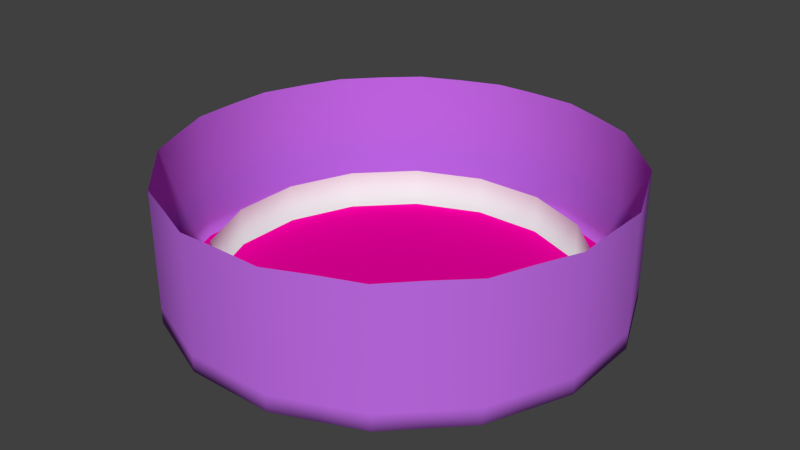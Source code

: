 # Source: BossRoom.blend  (saved by Blender 2.72.0; exported with 4.5.12 LTS)
import bpy
from mathutils import Matrix  # noqa: F401  (used for matrix-valued properties, if any)

bpy.ops.wm.read_factory_settings(use_empty=True)
scene = bpy.context.scene
scene.name = 'Scene'

# ---- collections
col_collection_1 = bpy.data.collections.new('Collection 1'); scene.collection.children.link(col_collection_1)

# ---- materials (node trees are filled in below, after node groups)
mat_wadjetbosswall = bpy.data.materials.new('WadjetBossWall')
mat_wadjetbosswall.alpha_threshold = 0.0
mat_wadjetbosswall.use_transparent_shadow = False
mat_wadjetbosswall.diffuse_color = (0.5362, 0.1512, 0.8, 1.0)
mat_wadjetbosswall.roughness = 0.5
mat_wadjetbossfloor = bpy.data.materials.new('WadjetBossFloor')
mat_wadjetbossfloor.alpha_threshold = 0.0
mat_wadjetbossfloor.use_transparent_shadow = False
mat_wadjetbossfloor.diffuse_color = (0.8, 0.0, 0.3185, 1.0)
mat_wadjetbossfloor.roughness = 0.5
mat_wadjetbosswall2 = bpy.data.materials.new('WadjetBossWall2')
mat_wadjetbosswall2.alpha_threshold = 0.0
mat_wadjetbosswall2.use_transparent_shadow = False
mat_wadjetbosswall2.roughness = 0.5

# ---- material node trees

# ---- world
world_world = bpy.data.worlds.new('World'); scene.world = world_world
world_world.color = (0.05088, 0.05088, 0.05088)
world_world.use_sun_shadow = False
world_world.sun_shadow_jitter_overblur = 0.0
world_world.cycles.sampling_method = 'MANUAL'
world_world.cycles.sample_map_resolution = 256

# ---- meshes
me_circle = bpy.data.meshes.new('Circle')
me_circle.from_pydata([(0.7184, 0.1455, 0.0), (-0.4094, 0.608, 0.0), (-0.7194, 0.1405, 0.0), (-0.6109, 0.4051, 0.0), (-0.608, -0.4094, 0.0), (-0.7184, -0.1455, 0.0), (-0.1405, -0.7194, 0.0), (-0.4051, -0.6109, 0.0), (0.4094, -0.608, 0.0), (0.1455, -0.7184, 0.0), (0.4051, 0.6109, 0.0), (0.608, 0.4094, 0.0), (0.7194, -0.1405, 0.0), (0.6109, -0.4051, 0.0), (-0.1455, 0.7184, 0.0), (0.1405, 0.7194, 0.0), (0.7634, -0.5062, 0.0), (0.1755, 0.899, 0.0), (0.8977, 0.1819, 0.0), (0.899, -0.1755, 0.0), (-0.5116, 0.7598, 0.0), (-0.1819, 0.8977, 0.0), (-0.899, 0.1755, 0.0), (-0.7634, 0.5062, 0.0), (-0.7598, -0.5116, 0.0), (-0.8977, -0.1819, 0.0), (-0.1755, -0.899, 0.0), (-0.5062, -0.7634, 0.0), (0.5116, -0.7598, 0.0), (0.1819, -0.8977, 0.0), (0.5062, 0.7634, 0.0), (0.7598, 0.5116, 0.0), (0.8379, 0.5641, 0.0), (0.5582, 0.8419, 0.0), (0.1936, 0.9914, 0.0), (-0.2006, 0.99, 0.0), (-0.5641, 0.8379, 0.0), (-0.8419, 0.5582, 0.0), (-0.9914, 0.1936, 0.0), (-0.99, -0.2006, 0.0), (-0.8379, -0.5641, 0.0), (-0.5582, -0.8419, 0.0), (-0.1936, -0.9914, 0.0), (0.2006, -0.99, 0.0), (0.5641, -0.8379, 0.0), (0.8419, -0.5582, 0.0), (0.9914, -0.1936, 0.0), (0.99, 0.2006, 0.0), (0.6817, 0.459, 0.0), (0.4542, 0.6849, 0.0), (0.1575, 0.8066, 0.0), (-0.1632, 0.8055, 0.0), (-0.459, 0.6817, 0.0), (-0.6849, 0.4542, 0.0), (-0.8066, 0.1575, 0.0), (-0.8055, -0.1632, 0.0), (-0.6817, -0.459, 0.0), (-0.4542, -0.6849, 0.0), (-0.1575, -0.8066, 0.0), (0.1632, -0.8055, 0.0), (0.459, -0.6817, 0.0), (0.6849, -0.4542, 0.0), (0.8066, -0.1575, 0.0), (0.8055, 0.1632, 0.0), (0.5344, 0.3598, 0.0), (0.356, 0.5369, 0.0), (0.1235, 0.6323, 0.0), (-0.1279, 0.6314, 0.0), (-0.3598, 0.5344, 0.0), (-0.5369, 0.356, 0.0), (-0.6323, 0.1235, 0.0), (-0.6314, -0.1279, 0.0), (-0.5344, -0.3598, 0.0), (-0.356, -0.5369, 0.0), (-0.1235, -0.6323, 0.0), (0.1279, -0.6314, 0.0), (0.3598, -0.5344, 0.0), (0.5369, -0.356, 0.0), (0.6323, -0.1235, 0.0), (0.6314, 0.1279, 0.0), (0.3958, 0.2665, 0.0), (0.2637, 0.3977, 0.0), (0.09145, 0.4684, 0.0), (-0.09475, 0.4677, 0.0), (-0.2665, 0.3958, 0.0), (-0.3977, 0.2637, 0.0), (-0.4684, 0.09145, 0.0), (-0.4677, -0.09475, 0.0), (-0.3958, -0.2665, 0.0), (-0.2637, -0.3977, 0.0), (-0.09145, -0.4684, 0.0), (0.09475, -0.4677, 0.0), (0.2665, -0.3958, 0.0), (0.3977, -0.2637, 0.0), (0.4684, -0.09145, 0.0), (0.4677, 0.09475, 0.0), (0.2225, 0.1498, 0.0), (0.1482, 0.2235, 0.0), (0.0514, 0.2632, 0.0), (-0.05325, 0.2629, 0.0), (-0.1498, 0.2225, 0.0), (-0.2235, 0.1482, 0.0), (-0.2632, 0.0514, 0.0), (-0.2629, -0.05325, 0.0), (-0.2225, -0.1498, 0.0), (-0.1482, -0.2235, 0.0), (-0.0514, -0.2632, 0.0), (0.05325, -0.2629, 0.0), (0.1498, -0.2225, 0.0), (0.2235, -0.1482, 0.0), (0.2632, -0.0514, 0.0), (0.2629, 0.05325, 0.0), (0.07405, 0.04986, 0.0), (0.04934, 0.0744, 0.0), (0.01711, 0.08762, 0.0), (-0.01773, 0.0875, 0.0), (-0.04986, 0.07405, 0.0), (-0.0744, 0.04934, 0.0), (-0.08762, 0.01711, 0.0), (-0.0875, -0.01773, 0.0), (-0.07405, -0.04986, 0.0), (-0.04934, -0.0744, 0.0), (-0.01711, -0.08762, 0.0), (0.01773, -0.0875, 0.0), (0.04986, -0.07405, 0.0), (0.0744, -0.04934, 0.0), (0.08762, -0.01711, 0.0), (0.0875, 0.01773, 0.0), (-0.1113, 0.5495, 0.0), (-0.3132, 0.4651, 0.0), (0.5503, -0.1074, 0.0), (0.5495, 0.1113, 0.0), (0.3099, 0.4673, 0.0), (0.1074, 0.5503, 0.0), (0.3132, -0.4651, 0.0), (0.4673, -0.3099, 0.0), (-0.1074, -0.5503, 0.0), (0.1113, -0.5495, 0.0), (-0.4651, -0.3132, 0.0), (-0.3099, -0.4673, 0.0), (-0.5503, 0.1074, 0.0), (-0.5495, -0.1113, 0.0), (-0.4673, 0.3099, 0.0), (0.4651, 0.3132, 0.0), (-0.2082, 0.3092, 0.0), (-0.3106, 0.206, 0.0), (0.3653, 0.074, 0.0), (0.3092, 0.2082, 0.0), (0.07142, 0.3658, 0.0), (-0.074, 0.3653, 0.0), (0.3106, -0.206, 0.0), (0.3658, -0.07142, 0.0), (0.206, 0.3106, 0.0), (0.074, -0.3653, 0.0), (0.2082, -0.3092, 0.0), (-0.206, -0.3106, 0.0), (-0.07142, -0.3658, 0.0), (-0.3653, -0.074, 0.0), (-0.3092, -0.2082, 0.0), (-0.3658, 0.07142, 0.0), (-0.149, 0.09878, 0.0), (-0.1754, 0.03425, 0.0), (-0.03549, 0.1752, 0.0), (-0.09983, 0.1483, 0.0), (0.1754, -0.03425, 0.0), (0.1752, 0.03549, 0.0), (0.09878, 0.149, 0.0), (0.03425, 0.1754, 0.0), (0.09983, -0.1483, 0.0), (0.149, -0.09878, 0.0), (-0.03425, -0.1754, 0.0), (0.03549, -0.1752, 0.0), (-0.1483, -0.09983, 0.0), (-0.09878, -0.149, 0.0), (-0.1752, -0.03549, 0.0), (0.1483, 0.09983, 0.0), (0.8379, 0.5641, 0.5979), (0.5582, 0.8419, 0.5979), (0.1936, 0.9914, 0.5979), (-0.2006, 0.99, 0.5979), (-0.5641, 0.8379, 0.5979), (-0.8419, 0.5582, 0.5979), (-0.9914, 0.1936, 0.5979), (-0.99, -0.2006, 0.5979), (-0.8379, -0.5641, 0.5979), (-0.5582, -0.8419, 0.5979), (-0.1936, -0.9914, 0.5979), (0.2006, -0.99, 0.5979), (0.5641, -0.8379, 0.5979), (0.8419, -0.5582, 0.5979), (0.9914, -0.1936, 0.5979), (0.99, 0.2006, 0.5979), (-0.633, -0.6375, 0.0), (-0.6981, -0.703, 0.0), (-0.5679, -0.572, 0.0), (-0.4452, -0.4483, 0.0), (-0.3298, -0.3321, 0.0), (-0.1853, -0.1867, 0.0), (-0.0617, -0.06213, 0.0), (-0.5066, -0.5102, 0.0), (-0.3875, -0.3902, 0.0), (-0.2576, -0.2594, 0.0), (-0.1235, -0.1244, 0.0), (-0.6981, -0.703, 0.6005), (-0.8288, -0.3467, 0.0), (-0.9139, -0.3824, 0.0), (-0.7436, -0.3111, 0.0), (-0.5829, -0.2438, 0.0), (-0.4318, -0.1806, 0.0), (-0.2427, -0.1015, 0.0), (-0.08078, -0.03379, 0.0), (-0.6632, -0.2775, 0.0), (-0.5073, -0.2122, 0.0), (-0.3372, -0.1411, 0.0), (-0.1617, -0.06766, 0.0), (-0.9139, -0.3824, 0.6005), (-0.8984, -0.003167, 0.0), (-0.9907, -0.003493, 0.0), (-0.806, -0.002842, 0.0), (-0.6318, -0.002228, 0.0), (-0.468, -0.00165, 0.0), (-0.263, -0.0009275, 0.0), (-0.08756, -0.0003087, 0.0), (-0.7189, -0.002535, 0.0), (-0.5499, -0.001939, 0.0), (-0.3655, -0.001289, 0.0), (-0.1753, -0.0006181, 0.0), (-0.9907, -0.003493, 0.6005), (-0.8312, 0.3409, 0.0), (-0.9166, 0.3759, 0.0), (-0.7458, 0.3058, 0.0), (-0.5846, 0.2397, 0.0), (-0.433, 0.1776, 0.0), (-0.2434, 0.09981, 0.0), (-0.08101, 0.03322, 0.0), (-0.6652, 0.2728, 0.0), (-0.5088, 0.2087, 0.0), (-0.3382, 0.1387, 0.0), (-0.1622, 0.06652, 0.0), (-0.9166, 0.3759, 0.6005), (-0.6375, 0.633, 0.0), (-0.703, 0.6981, 0.0), (-0.572, 0.5679, 0.0), (-0.4483, 0.4452, 0.0), (-0.3321, 0.3298, 0.0), (-0.1867, 0.1853, 0.0), (-0.06213, 0.0617, 0.0), (-0.5102, 0.5066, 0.0), (-0.3902, 0.3875, 0.0), (-0.2594, 0.2576, 0.0), (-0.1244, 0.1235, 0.0), (-0.703, 0.6981, 0.6005), (-0.3467, 0.8288, 0.0), (-0.3824, 0.9139, 0.0), (-0.3111, 0.7436, 0.0), (-0.2438, 0.5829, 0.0), (-0.1806, 0.4318, 0.0), (-0.1015, 0.2427, 0.0), (-0.03379, 0.08078, 0.0), (-0.2775, 0.6632, 0.0), (-0.2122, 0.5073, 0.0), (-0.1411, 0.3372, 0.0), (-0.06766, 0.1617, 0.0), (-0.3824, 0.9139, 0.6005), (-0.003167, 0.8984, 0.0), (-0.003493, 0.9907, 0.0), (-0.002842, 0.806, 0.0), (-0.002228, 0.6318, 0.0), (-0.00165, 0.468, 0.0), (-0.0009275, 0.263, 0.0), (-0.0003088, 0.08756, 0.0), (-0.002535, 0.7189, 0.0), (-0.001939, 0.5499, 0.0), (-0.001289, 0.3655, 0.0), (-0.0006182, 0.1753, 0.0), (-0.003493, 0.9907, 0.6005), (0.3409, 0.8312, 0.0), (0.3759, 0.9166, 0.0), (0.3058, 0.7458, 0.0), (0.2397, 0.5846, 0.0), (0.1776, 0.433, 0.0), (0.09981, 0.2434, 0.0), (0.03322, 0.08101, 0.0), (0.2728, 0.6652, 0.0), (0.2087, 0.5088, 0.0), (0.1387, 0.3382, 0.0), (0.06651, 0.1622, 0.0), (0.3759, 0.9166, 0.6005), (0.633, 0.6375, 0.0), (0.6981, 0.703, 0.0), (0.5679, 0.572, 0.0), (0.4452, 0.4483, 0.0), (0.3298, 0.3321, 0.0), (0.1853, 0.1867, 0.0), (0.0617, 0.06213, 0.0), (0.5066, 0.5102, 0.0), (0.3875, 0.3902, 0.0), (0.2576, 0.2594, 0.0), (0.1235, 0.1244, 0.0), (0.6981, 0.703, 0.6005), (0.8288, 0.3467, 0.0), (0.9139, 0.3824, 0.0), (0.7436, 0.3111, 0.0), (0.5829, 0.2438, 0.0), (0.4318, 0.1806, 0.0), (0.2427, 0.1015, 0.0), (0.08078, 0.03379, 0.0), (0.6632, 0.2775, 0.0), (0.5073, 0.2122, 0.0), (0.3372, 0.1411, 0.0), (0.1617, 0.06766, 0.0), (0.9139, 0.3824, 0.6005), (0.8984, 0.003168, 0.0), (0.9907, 0.003493, 0.0), (0.806, 0.002842, 0.0), (0.6318, 0.002228, 0.0), (0.468, 0.00165, 0.0), (0.263, 0.0009276, 0.0), (0.08756, 0.0003087, 0.0), (0.7189, 0.002535, 0.0), (0.5499, 0.001939, 0.0), (0.3655, 0.001289, 0.0), (0.1753, 0.0006182, 0.0), (0.9907, 0.003493, 0.6005), (0.8312, -0.3409, 0.0), (0.9166, -0.3759, 0.0), (0.7458, -0.3058, 0.0), (0.5846, -0.2397, 0.0), (0.433, -0.1776, 0.0), (0.2434, -0.09981, 0.0), (0.08101, -0.03322, 0.0), (0.6652, -0.2728, 0.0), (0.5088, -0.2087, 0.0), (0.3382, -0.1387, 0.0), (0.1622, -0.06652, 0.0), (0.9166, -0.3759, 0.6005), (0.6375, -0.633, 0.0), (0.703, -0.6981, 0.0), (0.572, -0.5679, 0.0), (0.4483, -0.4452, 0.0), (0.3321, -0.3298, 0.0), (0.1867, -0.1853, 0.0), (0.06213, -0.0617, 0.0), (0.5102, -0.5066, 0.0), (0.3902, -0.3875, 0.0), (0.2594, -0.2576, 0.0), (0.1244, -0.1235, 0.0), (0.703, -0.6981, 0.6005), (0.3467, -0.8288, 0.0), (0.3824, -0.9139, 0.0), (0.3111, -0.7436, 0.0), (0.2438, -0.5829, 0.0), (0.1806, -0.4318, 0.0), (0.1015, -0.2427, 0.0), (0.03379, -0.08078, 0.0), (0.2775, -0.6632, 0.0), (0.2122, -0.5073, 0.0), (0.1411, -0.3372, 0.0), (0.06766, -0.1617, 0.0), (0.3824, -0.9139, 0.6005), (0.003167, -0.8984, 0.0), (0.003493, -0.9907, 0.0), (0.002842, -0.806, 0.0), (0.002228, -0.6318, 0.0), (0.00165, -0.468, 0.0), (0.0009273, -0.263, 0.0), (0.0003086, -0.08756, 0.0), (0.002535, -0.7189, 0.0), (0.001939, -0.5499, 0.0), (0.001289, -0.3655, 0.0), (0.000618, -0.1753, 0.0), (0.003493, -0.9907, 0.6005), (-0.3444, -0.8297, 0.0), (-0.3798, -0.915, 0.0), (-0.309, -0.7445, 0.0), (-0.2422, -0.5836, 0.0), (-0.1794, -0.4323, 0.0), (-0.1008, -0.243, 0.0), (-0.03357, -0.08087, 0.0), (-0.2756, -0.664, 0.0), (-0.2108, -0.5079, 0.0), (-0.1401, -0.3376, 0.0), (-0.06721, -0.1619, 0.0), (-0.3798, -0.915, 0.6005), (0.6817, 0.459, 0.1796), (0.4542, 0.6849, 0.1796), (0.1575, 0.8066, 0.1796), (-0.1632, 0.8055, 0.1796), (-0.459, 0.6817, 0.1796), (-0.6849, 0.4542, 0.1796), (-0.8066, 0.1575, 0.1796), (-0.8055, -0.1632, 0.1796), (-0.6817, -0.459, 0.1796), (-0.4542, -0.6849, 0.1796), (-0.1575, -0.8066, 0.1796), (0.1632, -0.8055, 0.1796), (0.459, -0.6817, 0.1796), (0.6849, -0.4542, 0.1796), (0.8066, -0.1575, 0.1796), (0.8055, 0.1632, 0.1796), (-0.5679, -0.572, 0.1796), (-0.7436, -0.3111, 0.1796), (-0.806, -0.002842, 0.1796), (-0.7458, 0.3058, 0.1796), (-0.572, 0.5679, 0.1796), (-0.3111, 0.7436, 0.1796), (-0.002842, 0.806, 0.1796), (0.3058, 0.7458, 0.1796), (0.5679, 0.572, 0.1796), (0.7436, 0.3111, 0.1796), (0.806, 0.002842, 0.1796), (0.7458, -0.3058, 0.1796), (0.572, -0.5679, 0.1796), (0.3111, -0.7436, 0.1796), (0.002842, -0.806, 0.1796), (-0.309, -0.7445, 0.1796), (-0.8419, 0.5582, 0.2989), (-0.5641, 0.8379, 0.2989), (0.8379, 0.5641, 0.2989), (0.99, 0.2006, 0.2989), (-0.2006, 0.99, 0.2989), (0.1936, 0.9914, 0.2989), (0.9914, -0.1936, 0.2989), (0.8419, -0.5582, 0.2989), (0.5582, 0.8419, 0.2989), (0.5641, -0.8379, 0.2989), (0.2006, -0.99, 0.2989), (-0.1936, -0.9914, 0.2989), (-0.5582, -0.8419, 0.2989), (-0.8379, -0.5641, 0.2989), (-0.99, -0.2006, 0.2989), (-0.9914, 0.1936, 0.2989), (-0.6981, -0.703, 0.3002), (-0.9139, -0.3824, 0.3002), (-0.9907, -0.003493, 0.3002), (-0.9166, 0.3759, 0.3002), (-0.703, 0.6981, 0.3002), (-0.3824, 0.9139, 0.3002), (-0.003493, 0.9907, 0.3002), (0.3759, 0.9166, 0.3002), (0.6981, 0.703, 0.3002), (0.9139, 0.3824, 0.3002), (0.9907, 0.003493, 0.3002), (0.9166, -0.3759, 0.3002), (0.703, -0.6981, 0.3002), (0.3824, -0.9139, 0.3002), (0.003493, -0.9907, 0.3002), (-0.3798, -0.915, 0.3002), (-0.8419, 0.5582, 0.1495), (0.8379, 0.5641, 0.1495), (-0.2006, 0.99, 0.1495), (0.9914, -0.1936, 0.1495), (0.5582, 0.8419, 0.1495), (0.5641, -0.8379, 0.1495), (-0.1936, -0.9914, 0.1495), (-0.8379, -0.5641, 0.1495), (-0.9914, 0.1936, 0.1495), (-0.5641, 0.8379, 0.1495), (0.99, 0.2006, 0.1495), (0.1936, 0.9914, 0.1495), (0.8419, -0.5582, 0.1495), (0.2006, -0.99, 0.1495), (-0.5582, -0.8419, 0.1495), (-0.99, -0.2006, 0.1495), (-0.6981, -0.703, 0.1501), (-0.9139, -0.3824, 0.1501), (-0.9907, -0.003493, 0.1501), (-0.9166, 0.3759, 0.1501), (-0.703, 0.6981, 0.1501), (-0.3824, 0.9139, 0.1501), (-0.003493, 0.9907, 0.1501), (0.3759, 0.9166, 0.1501), (0.6981, 0.703, 0.1501), (0.9139, 0.3824, 0.1501), (0.9907, 0.003493, 0.1501), (0.9166, -0.3759, 0.1501), (0.703, -0.6981, 0.1501), (0.3824, -0.9139, 0.1501), (0.003493, -0.9907, 0.1501), (-0.3798, -0.915, 0.1501), (-0.5641, 0.8379, 0.4484), (0.99, 0.2006, 0.4484), (0.1936, 0.9914, 0.4484), (0.8419, -0.5582, 0.4484), (0.2006, -0.99, 0.4484), (-0.5582, -0.8419, 0.4484), (-0.99, -0.2006, 0.4484), (-0.6981, -0.703, 0.4504), (-0.9139, -0.3824, 0.4504), (-0.9907, -0.003493, 0.4504), (-0.9166, 0.3759, 0.4504), (-0.703, 0.6981, 0.4504), (-0.3824, 0.9139, 0.4504), (-0.003493, 0.9907, 0.4504), (0.3759, 0.9166, 0.4504), (0.6981, 0.703, 0.4504), (0.9139, 0.3824, 0.4504), (0.9907, 0.003493, 0.4504), (0.9166, -0.3759, 0.4504), (0.703, -0.6981, 0.4504), (0.3824, -0.9139, 0.4504), (0.003493, -0.9907, 0.4504), (-0.3798, -0.915, 0.4504), (-0.8419, 0.5582, 0.4484), (0.8379, 0.5641, 0.4484), (-0.2006, 0.99, 0.4484), (0.9914, -0.1936, 0.4484), (0.5582, 0.8419, 0.4484), (0.5641, -0.8379, 0.4484), (-0.1936, -0.9914, 0.4484), (-0.8379, -0.5641, 0.4484), (-0.9914, 0.1936, 0.4484), (-0.8419, 0.5582, 0.07474), (0.8379, 0.5641, 0.07474), (-0.2006, 0.99, 0.07474), (0.9914, -0.1936, 0.07474), (0.5582, 0.8419, 0.07474), (0.5641, -0.8379, 0.07474), (-0.1936, -0.9914, 0.07474), (-0.8379, -0.5641, 0.07474), (-0.9914, 0.1936, 0.07474), (-0.5641, 0.8379, 0.07474), (0.99, 0.2006, 0.07474), (0.1936, 0.9914, 0.07474), (0.8419, -0.5582, 0.07474), (0.2006, -0.99, 0.07474), (-0.5582, -0.8419, 0.07474), (-0.99, -0.2006, 0.07474), (-0.6981, -0.703, 0.07506), (-0.9139, -0.3824, 0.07506), (-0.9907, -0.003493, 0.07506), (-0.9166, 0.3759, 0.07506), (-0.703, 0.6981, 0.07506), (-0.3824, 0.9139, 0.07506), (-0.003493, 0.9907, 0.07506), (0.3759, 0.9166, 0.07506), (0.6981, 0.703, 0.07506), (0.9139, 0.3824, 0.07506), (0.9907, 0.003493, 0.07506), (0.9166, -0.3759, 0.07506), (0.703, -0.6981, 0.07506), (0.3824, -0.9139, 0.07506), (0.003493, -0.9907, 0.07506), (-0.3798, -0.915, 0.07506), (-0.5641, 0.8379, 0.2242), (0.99, 0.2006, 0.2242), (0.1936, 0.9914, 0.2242), (0.8419, -0.5582, 0.2242), (0.2006, -0.99, 0.2242), (-0.5582, -0.8419, 0.2242), (-0.99, -0.2006, 0.2242), (-0.6981, -0.703, 0.2252), (-0.9139, -0.3824, 0.2252), (-0.9907, -0.003493, 0.2252), (-0.9166, 0.3759, 0.2252), (-0.703, 0.6981, 0.2252), (-0.3824, 0.9139, 0.2252), (-0.003493, 0.9907, 0.2252), (0.3759, 0.9166, 0.2252), (0.6981, 0.703, 0.2252), (0.9139, 0.3824, 0.2252), (0.9907, 0.003493, 0.2252), (0.9166, -0.3759, 0.2252), (0.703, -0.6981, 0.2252), (0.3824, -0.9139, 0.2252), (0.003493, -0.9907, 0.2252), (-0.3798, -0.915, 0.2252), (-0.8419, 0.5582, 0.2242), (0.8379, 0.5641, 0.2242), (-0.2006, 0.99, 0.2242), (0.9914, -0.1936, 0.2242), (0.5582, 0.8419, 0.2242), (0.5641, -0.8379, 0.2242), (-0.1936, -0.9914, 0.2242), (-0.8379, -0.5641, 0.2242), (-0.9914, 0.1936, 0.2242), (-0.8419, 0.5582, 0.3737), (0.8379, 0.5641, 0.3737), (-0.2006, 0.99, 0.3737), (0.9914, -0.1936, 0.3737), (0.5582, 0.8419, 0.3737), (0.5641, -0.8379, 0.3737), (-0.1936, -0.9914, 0.3737), (-0.8379, -0.5641, 0.3737), (-0.9914, 0.1936, 0.3737), (-0.5641, 0.8379, 0.3737), (0.99, 0.2006, 0.3737), (0.1936, 0.9914, 0.3737), (0.8419, -0.5582, 0.3737), (0.2006, -0.99, 0.3737), (-0.5582, -0.8419, 0.3737), (-0.99, -0.2006, 0.3737), (-0.6981, -0.703, 0.3753), (-0.9139, -0.3824, 0.3753), (-0.9907, -0.003493, 0.3753), (-0.9166, 0.3759, 0.3753), (-0.703, 0.6981, 0.3753), (-0.3824, 0.9139, 0.3753), (-0.003493, 0.9907, 0.3753), (0.3759, 0.9166, 0.3753), (0.6981, 0.703, 0.3753), (0.9139, 0.3824, 0.3753), (0.9907, 0.003493, 0.3753), (0.9166, -0.3759, 0.3753), (0.703, -0.6981, 0.3753), (0.3824, -0.9139, 0.3753), (0.003493, -0.9907, 0.3753), (-0.3798, -0.915, 0.3753), (-0.5641, 0.8379, 0.5232), (0.99, 0.2006, 0.5232), (0.1936, 0.9914, 0.5232), (0.8419, -0.5582, 0.5232), (0.2006, -0.99, 0.5232), (-0.5582, -0.8419, 0.5232), (-0.99, -0.2006, 0.5232), (-0.6981, -0.703, 0.5254), (-0.9139, -0.3824, 0.5254), (-0.9907, -0.003493, 0.5254), (-0.9166, 0.3759, 0.5254), (-0.703, 0.6981, 0.5254), (-0.3824, 0.9139, 0.5254), (-0.003493, 0.9907, 0.5254), (0.3759, 0.9166, 0.5254), (0.6981, 0.703, 0.5254), (0.9139, 0.3824, 0.5254), (0.9907, 0.003493, 0.5254), (0.9166, -0.3759, 0.5254), (0.703, -0.6981, 0.5254), (0.3824, -0.9139, 0.5254), (0.003493, -0.9907, 0.5254), (-0.3798, -0.915, 0.5254), (-0.8419, 0.5582, 0.5232), (0.8379, 0.5641, 0.5232), (-0.2006, 0.99, 0.5232), (0.9914, -0.1936, 0.5232), (0.5582, 0.8419, 0.5232), (0.5641, -0.8379, 0.5232), (-0.1936, -0.9914, 0.5232), (-0.8379, -0.5641, 0.5232), (-0.9914, 0.1936, 0.5232)], [], [(325, 46, 19, 324), (205, 40, 24, 204), (253, 36, 20, 252), (277, 34, 17, 276), (361, 43, 29, 360), (217, 39, 25, 216), (289, 33, 30, 288), (301, 32, 31, 300), (373, 42, 26, 372), (229, 38, 22, 228), (313, 47, 18, 312), (337, 45, 16, 336), (193, 41, 27, 192), (265, 35, 21, 264), (241, 37, 23, 240), (349, 44, 28, 348), (288, 30, 49, 290), (348, 28, 60, 350), (372, 26, 58, 374), (204, 24, 56, 206), (228, 22, 54, 230), (252, 20, 52, 254), (312, 18, 63, 314), (276, 17, 50, 278), (336, 16, 61, 338), (360, 29, 59, 362), (192, 27, 57, 194), (216, 25, 55, 218), (240, 23, 53, 242), (300, 31, 48, 302), (264, 21, 51, 266), (324, 19, 62, 326), (271, 14, 67, 267), (331, 12, 78, 327), (295, 10, 65, 291), (355, 8, 76, 351), (379, 6, 74, 375), (211, 4, 72, 207), (235, 2, 70, 231), (259, 1, 68, 255), (319, 0, 79, 315), (283, 15, 66, 279), (343, 13, 77, 339), (367, 9, 75, 363), (199, 7, 73, 195), (223, 5, 71, 219), (247, 3, 69, 243), (307, 11, 64, 303), (260, 129, 84, 256), (320, 131, 95, 316), (284, 133, 82, 280), (344, 135, 93, 340), (368, 137, 91, 364), (200, 139, 89, 196), (224, 141, 87, 220), (248, 142, 85, 244), (308, 143, 80, 304), (272, 128, 83, 268), (332, 130, 94, 328), (296, 132, 81, 292), (356, 134, 92, 352), (380, 136, 90, 376), (212, 138, 88, 208), (236, 140, 86, 232), (249, 145, 101, 245), (309, 147, 96, 305), (273, 149, 99, 269), (333, 151, 110, 329), (297, 152, 97, 293), (357, 154, 108, 353), (381, 156, 106, 377), (213, 158, 104, 209), (237, 159, 102, 233), (261, 144, 100, 257), (321, 146, 111, 317), (285, 148, 98, 281), (345, 150, 109, 341), (369, 153, 107, 365), (201, 155, 105, 197), (225, 157, 103, 221), (238, 161, 118, 234), (262, 163, 116, 258), (322, 165, 127, 318), (286, 167, 114, 282), (346, 169, 125, 342), (370, 171, 123, 366), (202, 173, 121, 198), (226, 174, 119, 222), (250, 160, 117, 246), (310, 175, 112, 306), (274, 162, 115, 270), (334, 164, 126, 330), (298, 166, 113, 294), (358, 168, 124, 354), (382, 170, 122, 378), (214, 172, 120, 210), (113, 282, 114, 270, 115, 258, 116, 246, 117, 234, 118, 222, 119, 210, 120, 198, 121, 378, 122, 366, 123, 354, 124, 342, 125, 330, 126, 318, 127, 306, 112, 294), (266, 51, 14, 271), (326, 62, 12, 331), (290, 49, 10, 295), (350, 60, 8, 355), (374, 58, 6, 379), (206, 56, 4, 211), (230, 54, 2, 235), (254, 52, 1, 259), (314, 63, 0, 319), (278, 50, 15, 283), (338, 61, 13, 343), (362, 59, 9, 367), (194, 57, 7, 199), (218, 55, 5, 223), (242, 53, 3, 247), (302, 48, 11, 307), (255, 68, 129, 260), (315, 79, 131, 320), (279, 66, 133, 284), (339, 77, 135, 344), (363, 75, 137, 368), (195, 73, 139, 200), (219, 71, 141, 224), (243, 69, 142, 248), (303, 64, 143, 308), (267, 67, 128, 272), (327, 78, 130, 332), (291, 65, 132, 296), (351, 76, 134, 356), (375, 74, 136, 380), (207, 72, 138, 212), (231, 70, 140, 236), (244, 85, 145, 249), (304, 80, 147, 309), (268, 83, 149, 273), (328, 94, 151, 333), (292, 81, 152, 297), (352, 92, 154, 357), (376, 90, 156, 381), (208, 88, 158, 213), (232, 86, 159, 237), (256, 84, 144, 261), (316, 95, 146, 321), (280, 82, 148, 285), (340, 93, 150, 345), (364, 91, 153, 369), (196, 89, 155, 201), (220, 87, 157, 225), (233, 102, 161, 238), (257, 100, 163, 262), (317, 111, 165, 322), (281, 98, 167, 286), (341, 109, 169, 346), (365, 107, 171, 370), (197, 105, 173, 202), (221, 103, 174, 226), (245, 101, 160, 250), (305, 96, 175, 310), (269, 99, 162, 274), (329, 110, 164, 334), (293, 97, 166, 298), (353, 108, 168, 358), (377, 106, 170, 382), (209, 104, 172, 214), (619, 608, 180, 251), (624, 609, 191, 311), (621, 610, 178, 275), (626, 611, 189, 335), (623, 632, 176, 299), (628, 612, 187, 359), (630, 613, 185, 383), (616, 614, 183, 215), (618, 631, 181, 239), (620, 633, 179, 263), (625, 634, 190, 323), (622, 635, 177, 287), (627, 636, 188, 347), (629, 637, 186, 371), (615, 638, 184, 203), (617, 639, 182, 227), (40, 193, 192, 24), (24, 192, 194, 56), (4, 199, 195, 72), (138, 200, 196, 88), (158, 201, 197, 104), (172, 202, 198, 120), (56, 194, 199, 4), (72, 195, 200, 138), (88, 196, 201, 158), (104, 197, 202, 172), (613, 615, 203, 185), (39, 205, 204, 25), (25, 204, 206, 55), (5, 211, 207, 71), (141, 212, 208, 87), (157, 213, 209, 103), (174, 214, 210, 119), (55, 206, 211, 5), (71, 207, 212, 141), (87, 208, 213, 157), (103, 209, 214, 174), (638, 616, 215, 184), (38, 217, 216, 22), (22, 216, 218, 54), (2, 223, 219, 70), (140, 224, 220, 86), (159, 225, 221, 102), (161, 226, 222, 118), (54, 218, 223, 2), (70, 219, 224, 140), (86, 220, 225, 159), (102, 221, 226, 161), (614, 617, 227, 183), (37, 229, 228, 23), (23, 228, 230, 53), (3, 235, 231, 69), (142, 236, 232, 85), (145, 237, 233, 101), (160, 238, 234, 117), (53, 230, 235, 3), (69, 231, 236, 142), (85, 232, 237, 145), (101, 233, 238, 160), (639, 618, 239, 182), (36, 241, 240, 20), (20, 240, 242, 52), (1, 247, 243, 68), (129, 248, 244, 84), (144, 249, 245, 100), (163, 250, 246, 116), (52, 242, 247, 1), (68, 243, 248, 129), (84, 244, 249, 144), (100, 245, 250, 163), (631, 619, 251, 181), (35, 253, 252, 21), (21, 252, 254, 51), (14, 259, 255, 67), (128, 260, 256, 83), (149, 261, 257, 99), (162, 262, 258, 115), (51, 254, 259, 14), (67, 255, 260, 128), (83, 256, 261, 149), (99, 257, 262, 162), (608, 620, 263, 180), (34, 265, 264, 17), (17, 264, 266, 50), (15, 271, 267, 66), (133, 272, 268, 82), (148, 273, 269, 98), (167, 274, 270, 114), (50, 266, 271, 15), (66, 267, 272, 133), (82, 268, 273, 148), (98, 269, 274, 167), (633, 621, 275, 179), (33, 277, 276, 30), (30, 276, 278, 49), (10, 283, 279, 65), (132, 284, 280, 81), (152, 285, 281, 97), (166, 286, 282, 113), (49, 278, 283, 10), (65, 279, 284, 132), (81, 280, 285, 152), (97, 281, 286, 166), (610, 622, 287, 178), (32, 289, 288, 31), (31, 288, 290, 48), (11, 295, 291, 64), (143, 296, 292, 80), (147, 297, 293, 96), (175, 298, 294, 112), (48, 290, 295, 11), (64, 291, 296, 143), (80, 292, 297, 147), (96, 293, 298, 175), (635, 623, 299, 177), (47, 301, 300, 18), (18, 300, 302, 63), (0, 307, 303, 79), (131, 308, 304, 95), (146, 309, 305, 111), (165, 310, 306, 127), (63, 302, 307, 0), (79, 303, 308, 131), (95, 304, 309, 146), (111, 305, 310, 165), (632, 624, 311, 176), (46, 313, 312, 19), (19, 312, 314, 62), (12, 319, 315, 78), (130, 320, 316, 94), (151, 321, 317, 110), (164, 322, 318, 126), (62, 314, 319, 12), (78, 315, 320, 130), (94, 316, 321, 151), (110, 317, 322, 164), (609, 625, 323, 191), (45, 325, 324, 16), (16, 324, 326, 61), (13, 331, 327, 77), (135, 332, 328, 93), (150, 333, 329, 109), (169, 334, 330, 125), (61, 326, 331, 13), (77, 327, 332, 135), (93, 328, 333, 150), (109, 329, 334, 169), (634, 626, 335, 190), (44, 337, 336, 28), (28, 336, 338, 60), (8, 343, 339, 76), (134, 344, 340, 92), (154, 345, 341, 108), (168, 346, 342, 124), (60, 338, 343, 8), (76, 339, 344, 134), (92, 340, 345, 154), (108, 341, 346, 168), (611, 627, 347, 189), (43, 349, 348, 29), (29, 348, 350, 59), (9, 355, 351, 75), (137, 356, 352, 91), (153, 357, 353, 107), (171, 358, 354, 123), (59, 350, 355, 9), (75, 351, 356, 137), (91, 352, 357, 153), (107, 353, 358, 171), (636, 628, 359, 188), (42, 361, 360, 26), (26, 360, 362, 58), (6, 367, 363, 74), (136, 368, 364, 90), (156, 369, 365, 106), (170, 370, 366, 122), (58, 362, 367, 6), (74, 363, 368, 136), (90, 364, 369, 156), (106, 365, 370, 170), (612, 629, 371, 187), (41, 373, 372, 27), (27, 372, 374, 57), (7, 379, 375, 73), (139, 380, 376, 89), (155, 381, 377, 105), (173, 382, 378, 121), (57, 374, 379, 7), (73, 375, 380, 139), (89, 376, 381, 155), (105, 377, 382, 173), (637, 630, 383, 186), (49, 290, 408, 385), (218, 54, 390, 402), (51, 266, 406, 387), (242, 52, 388, 404), (302, 63, 399, 409), (58, 374, 415, 394), (53, 242, 404, 389), (266, 50, 386, 406), (326, 61, 397, 411), (60, 350, 413, 396), (55, 218, 402, 391), (290, 48, 384, 408), (350, 59, 395, 413), (62, 326, 411, 398), (57, 194, 400, 393), (374, 57, 393, 415), (48, 302, 409, 384), (206, 55, 391, 401), (50, 278, 407, 386), (230, 53, 389, 403), (52, 254, 405, 388), (254, 51, 387, 405), (314, 62, 398, 410), (59, 362, 414, 395), (54, 230, 403, 390), (278, 49, 385, 407), (338, 60, 396, 412), (61, 338, 412, 397), (56, 206, 401, 392), (362, 58, 394, 414), (63, 314, 410, 399), (194, 56, 392, 400), (555, 544, 417, 436), (560, 545, 419, 441), (557, 546, 421, 438), (562, 547, 423, 443), (559, 568, 418, 440), (564, 548, 426, 445), (566, 549, 428, 447), (552, 550, 430, 433), (554, 567, 416, 435), (556, 569, 420, 437), (561, 570, 422, 442), (558, 571, 424, 439), (563, 572, 425, 444), (565, 573, 427, 446), (551, 574, 429, 432), (553, 575, 431, 434), (549, 551, 432, 428), (574, 552, 433, 429), (550, 553, 434, 430), (575, 554, 435, 431), (567, 555, 436, 416), (544, 556, 437, 417), (569, 557, 438, 420), (546, 558, 439, 421), (571, 559, 440, 424), (568, 560, 441, 418), (545, 561, 442, 419), (570, 562, 443, 422), (547, 563, 444, 423), (572, 564, 445, 425), (548, 565, 446, 426), (573, 566, 447, 427), (532, 521, 457, 468), (537, 522, 458, 473), (534, 523, 459, 470), (539, 524, 460, 475), (536, 513, 449, 472), (541, 525, 461, 477), (543, 526, 462, 479), (529, 527, 463, 465), (531, 512, 448, 467), (533, 514, 450, 469), (538, 515, 451, 474), (535, 516, 452, 471), (540, 517, 453, 476), (542, 518, 454, 478), (528, 519, 455, 464), (530, 520, 456, 466), (526, 528, 464, 462), (519, 529, 465, 455), (527, 530, 466, 463), (520, 531, 467, 456), (512, 532, 468, 448), (521, 533, 469, 457), (514, 534, 470, 450), (523, 535, 471, 459), (516, 536, 472, 452), (513, 537, 473, 449), (522, 538, 474, 458), (515, 539, 475, 451), (524, 540, 476, 460), (517, 541, 477, 453), (525, 542, 478, 461), (518, 543, 479, 454), (596, 585, 480, 491), (601, 586, 481, 496), (598, 587, 482, 493), (603, 588, 483, 498), (600, 577, 504, 495), (605, 589, 484, 500), (607, 590, 485, 502), (593, 591, 486, 488), (595, 576, 503, 490), (597, 578, 505, 492), (602, 579, 506, 497), (599, 580, 507, 494), (604, 581, 508, 499), (606, 582, 509, 501), (592, 583, 510, 487), (594, 584, 511, 489), (590, 592, 487, 485), (583, 593, 488, 510), (591, 594, 489, 486), (584, 595, 490, 511), (576, 596, 491, 503), (585, 597, 492, 480), (578, 598, 493, 505), (587, 599, 494, 482), (580, 600, 495, 507), (577, 601, 496, 504), (586, 602, 497, 481), (579, 603, 498, 506), (588, 604, 499, 483), (581, 605, 500, 508), (589, 606, 501, 484), (582, 607, 502, 509), (241, 36, 521, 532), (301, 47, 522, 537), (265, 34, 523, 534), (325, 45, 524, 539), (289, 32, 513, 536), (349, 43, 525, 541), (373, 41, 526, 543), (205, 39, 527, 529), (229, 37, 512, 531), (253, 35, 514, 533), (313, 46, 515, 538), (277, 33, 516, 535), (337, 44, 517, 540), (361, 42, 518, 542), (193, 40, 519, 528), (217, 38, 520, 530), (41, 193, 528, 526), (40, 205, 529, 519), (39, 217, 530, 527), (38, 229, 531, 520), (37, 241, 532, 512), (36, 253, 533, 521), (35, 265, 534, 514), (34, 277, 535, 523), (33, 289, 536, 516), (32, 301, 537, 513), (47, 313, 538, 522), (46, 325, 539, 515), (45, 337, 540, 524), (44, 349, 541, 517), (43, 361, 542, 525), (42, 373, 543, 518), (468, 457, 544, 555), (473, 458, 545, 560), (470, 459, 546, 557), (475, 460, 547, 562), (472, 449, 568, 559), (477, 461, 548, 564), (479, 462, 549, 566), (465, 463, 550, 552), (467, 448, 567, 554), (469, 450, 569, 556), (474, 451, 570, 561), (471, 452, 571, 558), (476, 453, 572, 563), (478, 454, 573, 565), (464, 455, 574, 551), (466, 456, 575, 553), (462, 464, 551, 549), (455, 465, 552, 574), (463, 466, 553, 550), (456, 467, 554, 575), (448, 468, 555, 567), (457, 469, 556, 544), (450, 470, 557, 569), (459, 471, 558, 546), (452, 472, 559, 571), (449, 473, 560, 568), (458, 474, 561, 545), (451, 475, 562, 570), (460, 476, 563, 547), (453, 477, 564, 572), (461, 478, 565, 548), (454, 479, 566, 573), (436, 417, 585, 596), (441, 419, 586, 601), (438, 421, 587, 598), (443, 423, 588, 603), (440, 418, 577, 600), (445, 426, 589, 605), (447, 428, 590, 607), (433, 430, 591, 593), (435, 416, 576, 595), (437, 420, 578, 597), (442, 422, 579, 602), (439, 424, 580, 599), (444, 425, 581, 604), (446, 427, 582, 606), (432, 429, 583, 592), (434, 431, 584, 594), (428, 432, 592, 590), (429, 433, 593, 583), (430, 434, 594, 591), (431, 435, 595, 584), (416, 436, 596, 576), (417, 437, 597, 585), (420, 438, 598, 578), (421, 439, 599, 587), (424, 440, 600, 580), (418, 441, 601, 577), (419, 442, 602, 586), (422, 443, 603, 579), (423, 444, 604, 588), (425, 445, 605, 581), (426, 446, 606, 589), (427, 447, 607, 582), (491, 480, 608, 619), (496, 481, 609, 624), (493, 482, 610, 621), (498, 483, 611, 626), (495, 504, 632, 623), (500, 484, 612, 628), (502, 485, 613, 630), (488, 486, 614, 616), (490, 503, 631, 618), (492, 505, 633, 620), (497, 506, 634, 625), (494, 507, 635, 622), (499, 508, 636, 627), (501, 509, 637, 629), (487, 510, 638, 615), (489, 511, 639, 617), (485, 487, 615, 613), (510, 488, 616, 638), (486, 489, 617, 614), (511, 490, 618, 639), (503, 491, 619, 631), (480, 492, 620, 608), (505, 493, 621, 633), (482, 494, 622, 610), (507, 495, 623, 635), (504, 496, 624, 632), (481, 497, 625, 609), (506, 498, 626, 634), (483, 499, 627, 611), (508, 500, 628, 636), (484, 501, 629, 612), (509, 502, 630, 637)])
me_circle.polygons.foreach_set('use_smooth', [True] * 609)
me_circle.polygons.foreach_set('material_index', [1, 1, 1, 1, 1, 1, 1, 1, 1, 1, 1, 1, 1, 1, 1, 1, 1, 1, 1, 1, 1, 1, 1, 1, 1, 1, 1, 1, 1, 1, 1, 1, 1, 1, 1, 1, 1, 1, 1, 1, 1, 1, 1, 1, 1, 1, 1, 1, 1, 1, 1, 1, 1, 1, 1, 1, 1, 1, 1, 1, 1, 1, 1, 1, 1, 1, 1, 1, 1, 1, 1, 1, 1, 1, 1, 1, 1, 1, 1, 1, 1, 1, 1, 1, 1, 1, 1, 1, 1, 1, 1, 1, 1, 1, 1, 1, 1, 1, 1, 1, 1, 1, 1, 1, 1, 1, 1, 1, 1, 1, 1, 1, 1, 1, 1, 1, 1, 1, 1, 1, 1, 1, 1, 1, 1, 1, 1, 1, 1, 1, 1, 1, 1, 1, 1, 1, 1, 1, 1, 1, 1, 1, 1, 1, 1, 1, 1, 1, 1, 1, 1, 1, 1, 1, 1, 1, 1, 1, 1, 1, 1, 0, 0, 0, 0, 0, 0, 0, 0, 0, 0, 0, 0, 0, 0, 0, 0, 1, 1, 1, 1, 1, 1, 1, 1, 1, 1, 0, 1, 1, 1, 1, 1, 1, 1, 1, 1, 1, 0, 1, 1, 1, 1, 1, 1, 1, 1, 1, 1, 0, 1, 1, 1, 1, 1, 1, 1, 1, 1, 1, 0, 1, 1, 1, 1, 1, 1, 1, 1, 1, 1, 0, 1, 1, 1, 1, 1, 1, 1, 1, 1, 1, 0, 1, 1, 1, 1, 1, 1, 1, 1, 1, 1, 0, 1, 1, 1, 1, 1, 1, 1, 1, 1, 1, 0, 1, 1, 1, 1, 1, 1, 1, 1, 1, 1, 0, 1, 1, 1, 1, 1, 1, 1, 1, 1, 1, 0, 1, 1, 1, 1, 1, 1, 1, 1, 1, 1, 0, 1, 1, 1, 1, 1, 1, 1, 1, 1, 1, 0, 1, 1, 1, 1, 1, 1, 1, 1, 1, 1, 0, 1, 1, 1, 1, 1, 1, 1, 1, 1, 1, 0, 1, 1, 1, 1, 1, 1, 1, 1, 1, 1, 0, 1, 1, 1, 1, 1, 1, 1, 1, 1, 1, 0, 2, 2, 2, 2, 2, 2, 2, 2, 2, 2, 2, 2, 2, 2, 2, 2, 2, 2, 2, 2, 2, 2, 2, 2, 2, 2, 2, 2, 2, 2, 2, 2, 0, 0, 0, 0, 0, 0, 0, 0, 0, 0, 0, 0, 0, 0, 0, 0, 0, 0, 0, 0, 0, 0, 0, 0, 0, 0, 0, 0, 0, 0, 0, 0, 0, 0, 0, 0, 0, 0, 0, 0, 0, 0, 0, 0, 0, 0, 0, 0, 0, 0, 0, 0, 0, 0, 0, 0, 0, 0, 0, 0, 0, 0, 0, 0, 0, 0, 0, 0, 0, 0, 0, 0, 0, 0, 0, 0, 0, 0, 0, 0, 0, 0, 0, 0, 0, 0, 0, 0, 0, 0, 0, 0, 0, 0, 0, 0, 0, 0, 0, 0, 0, 0, 0, 0, 0, 0, 0, 0, 0, 0, 0, 0, 0, 0, 0, 0, 0, 0, 0, 0, 0, 0, 0, 0, 0, 0, 0, 0, 0, 0, 0, 0, 0, 0, 0, 0, 0, 0, 0, 0, 0, 0, 0, 0, 0, 0, 0, 0, 0, 0, 0, 0, 0, 0, 0, 0, 0, 0, 0, 0, 0, 0, 0, 0, 0, 0, 0, 0, 0, 0, 0, 0, 0, 0, 0, 0, 0, 0, 0, 0, 0, 0, 0, 0, 0, 0, 0, 0, 0, 0, 0, 0, 0, 0, 0, 0, 0, 0, 0, 0, 0, 0, 0, 0, 0, 0, 0, 0, 0, 0, 0, 0, 0, 0, 0, 0, 0, 0, 0, 0, 0, 0, 0, 0])
_uv = me_circle.uv_layers.new(name='UVMap')
_uv.uv.foreach_set('vector', [0.3871, 0.8758, 0.3717, 0.9127, 0.3558, 0.9021, 0.3697, 0.8686, 0.1244, 0.6129, 0.1614, 0.5976, 0.1651, 0.6163, 0.1316, 0.6302, 0.01546, 0.8756, 0.0001729, 0.8386, 0.01892, 0.8349, 0.03278, 0.8684, 0.1242, 0.9845, 0.0873, 0.9691, 0.09792, 0.9533, 0.1314, 0.9671, 0.3436, 0.6566, 0.3718, 0.6849, 0.356, 0.6955, 0.3303, 0.6698, 0.05916, 0.6564, 0.08746, 0.6282, 0.09807, 0.644, 0.07241, 0.6697, 0.2012, 0.9998, 0.1612, 0.9998, 0.1649, 0.981, 0.2012, 0.9811, 0.2782, 0.9845, 0.2412, 0.9998, 0.2375, 0.9811, 0.271, 0.9672, 0.2776, 0.6126, 0.3153, 0.6283, 0.3047, 0.6442, 0.2705, 0.63, 0.01554, 0.7216, 0.03086, 0.6847, 0.04675, 0.6953, 0.03285, 0.7288, 0.3434, 0.941, 0.3151, 0.9692, 0.3045, 0.9534, 0.3302, 0.9277, 0.4024, 0.7988, 0.4024, 0.8388, 0.3836, 0.8351, 0.3837, 0.7988, 0.2014, 0.5976, 0.2414, 0.5976, 0.2377, 0.6164, 0.2014, 0.6163, 0.05903, 0.9408, 0.03075, 0.9125, 0.04665, 0.9019, 0.07229, 0.9276, 0.0001923, 0.7986, 0.0002119, 0.7586, 0.01895, 0.7623, 0.01894, 0.7986, 0.3871, 0.7218, 0.4024, 0.7588, 0.3837, 0.7625, 0.3698, 0.729, 0.2012, 0.9811, 0.1649, 0.981, 0.1687, 0.9623, 0.2012, 0.9623, 0.3698, 0.729, 0.3837, 0.7625, 0.3649, 0.7662, 0.3525, 0.7362, 0.2705, 0.63, 0.3047, 0.6442, 0.2941, 0.66, 0.2633, 0.6473, 0.1316, 0.6302, 0.1651, 0.6163, 0.1688, 0.6351, 0.1388, 0.6475, 0.03285, 0.7288, 0.04675, 0.6953, 0.06263, 0.7059, 0.05016, 0.736, 0.03278, 0.8684, 0.01892, 0.8349, 0.03766, 0.8312, 0.0501, 0.8612, 0.3302, 0.9277, 0.3045, 0.9534, 0.2939, 0.9375, 0.3169, 0.9145, 0.1314, 0.9671, 0.09792, 0.9533, 0.1085, 0.9374, 0.1386, 0.9498, 0.3837, 0.7988, 0.3836, 0.8351, 0.3649, 0.8313, 0.3649, 0.7988, 0.3303, 0.6698, 0.356, 0.6955, 0.3401, 0.7061, 0.3171, 0.6831, 0.2014, 0.6163, 0.2377, 0.6164, 0.2339, 0.6351, 0.2014, 0.6351, 0.07241, 0.6697, 0.09807, 0.644, 0.1087, 0.6599, 0.08566, 0.6829, 0.01894, 0.7986, 0.01895, 0.7623, 0.03769, 0.7661, 0.03768, 0.7986, 0.271, 0.9672, 0.2375, 0.9811, 0.2338, 0.9623, 0.2638, 0.9499, 0.07229, 0.9276, 0.04665, 0.9019, 0.06254, 0.8913, 0.08555, 0.9143, 0.3697, 0.8686, 0.3558, 0.9021, 0.34, 0.8915, 0.3524, 0.8614, 0.6675, 0.267, 0.647, 0.2465, 0.662, 0.2364, 0.68, 0.2545, 0.9055, 0.2196, 0.8944, 0.2465, 0.8794, 0.2364, 0.8892, 0.2129, 0.7707, 0.3097, 0.7417, 0.3097, 0.7452, 0.2921, 0.7707, 0.2921, 0.9055, 0.1079, 0.9166, 0.1348, 0.899, 0.1383, 0.8892, 0.1147, 0.826, 0.02873, 0.8534, 0.04007, 0.8434, 0.05506, 0.8193, 0.04509, 0.7149, 0.02896, 0.7417, 0.01785, 0.7452, 0.03554, 0.7216, 0.0453, 0.6359, 0.1079, 0.647, 0.08113, 0.662, 0.09114, 0.6522, 0.1147, 0.6359, 0.2196, 0.6248, 0.1928, 0.6424, 0.1893, 0.6522, 0.2129, 0.8739, 0.267, 0.8534, 0.2875, 0.8434, 0.2725, 0.8614, 0.2545, 0.7149, 0.2986, 0.688, 0.2875, 0.698, 0.2725, 0.7216, 0.2823, 0.9166, 0.1638, 0.9166, 0.1928, 0.899, 0.1893, 0.899, 0.1638, 0.8739, 0.0606, 0.8944, 0.08113, 0.8794, 0.09114, 0.8614, 0.0731, 0.7707, 0.01785, 0.7997, 0.01785, 0.7962, 0.03554, 0.7707, 0.03554, 0.6675, 0.0606, 0.688, 0.04007, 0.698, 0.05506, 0.68, 0.0731, 0.6248, 0.1638, 0.6248, 0.1348, 0.6424, 0.1383, 0.6424, 0.1638, 0.8265, 0.2986, 0.7997, 0.3097, 0.7962, 0.2921, 0.8198, 0.2823, 0.6676, 0.2065, 0.6591, 0.186, 0.6757, 0.1827, 0.6829, 0.2002, 0.8496, 0.2427, 0.8339, 0.2584, 0.8245, 0.2443, 0.8379, 0.231, 0.728, 0.2669, 0.7075, 0.2584, 0.7169, 0.2443, 0.7343, 0.2516, 0.8823, 0.1638, 0.8823, 0.186, 0.8657, 0.1827, 0.8657, 0.1638, 0.8496, 0.08486, 0.8653, 0.1006, 0.8512, 0.11, 0.8379, 0.09661, 0.7707, 0.05216, 0.7929, 0.05216, 0.7896, 0.06878, 0.7707, 0.06878, 0.6918, 0.08486, 0.7075, 0.06916, 0.7169, 0.08325, 0.7035, 0.09661, 0.6591, 0.1638, 0.6591, 0.1416, 0.6757, 0.1449, 0.6757, 0.1638, 0.8134, 0.2669, 0.7929, 0.2754, 0.7896, 0.2588, 0.8071, 0.2516, 0.6918, 0.2427, 0.6761, 0.227, 0.6902, 0.2176, 0.7035, 0.231, 0.8738, 0.2065, 0.8653, 0.227, 0.8512, 0.2176, 0.8585, 0.2002, 0.7707, 0.2754, 0.7485, 0.2754, 0.7518, 0.2588, 0.7707, 0.2588, 0.8738, 0.1211, 0.8823, 0.1416, 0.8657, 0.1449, 0.8585, 0.1274, 0.813, 0.06048, 0.8339, 0.06916, 0.8245, 0.08325, 0.8067, 0.07586, 0.728, 0.06066, 0.7485, 0.05216, 0.7518, 0.06878, 0.7343, 0.07602, 0.6676, 0.1211, 0.6761, 0.1006, 0.6902, 0.11, 0.6829, 0.1274, 0.6965, 0.1638, 0.6965, 0.149, 0.7173, 0.1532, 0.7173, 0.1638, 0.7991, 0.2323, 0.7855, 0.238, 0.7813, 0.2172, 0.7911, 0.2131, 0.7182, 0.2163, 0.7078, 0.2058, 0.7254, 0.194, 0.7329, 0.2016, 0.8393, 0.1922, 0.8336, 0.2058, 0.816, 0.194, 0.82, 0.1842, 0.7707, 0.238, 0.7559, 0.238, 0.7601, 0.2172, 0.7707, 0.2172, 0.8393, 0.1354, 0.8449, 0.149, 0.8241, 0.1532, 0.82, 0.1434, 0.7988, 0.09512, 0.8127, 0.1009, 0.8009, 0.1185, 0.7909, 0.1144, 0.7423, 0.09524, 0.7559, 0.08959, 0.7601, 0.1104, 0.7503, 0.1145, 0.7021, 0.1354, 0.7078, 0.1218, 0.7254, 0.1335, 0.7214, 0.1434, 0.7021, 0.1922, 0.6965, 0.1786, 0.7173, 0.1744, 0.7214, 0.1842, 0.8232, 0.2163, 0.8127, 0.2267, 0.8009, 0.2091, 0.8085, 0.2016, 0.7423, 0.2323, 0.7287, 0.2267, 0.7405, 0.2091, 0.7503, 0.2131, 0.8449, 0.1638, 0.8449, 0.1786, 0.8241, 0.1744, 0.8241, 0.1638, 0.8232, 0.1113, 0.8336, 0.1218, 0.816, 0.1335, 0.8085, 0.126, 0.7707, 0.08959, 0.7855, 0.08959, 0.7813, 0.1104, 0.7707, 0.1104, 0.7182, 0.1113, 0.7287, 0.1009, 0.7405, 0.1185, 0.7329, 0.126, 0.7378, 0.1502, 0.7405, 0.1436, 0.7556, 0.1537, 0.7543, 0.157, 0.7378, 0.1774, 0.7351, 0.1709, 0.7529, 0.1673, 0.7543, 0.1706, 0.7959, 0.189, 0.7909, 0.194, 0.7808, 0.1789, 0.7833, 0.1764, 0.7571, 0.1967, 0.7505, 0.194, 0.7606, 0.1789, 0.7639, 0.1802, 0.8063, 0.1638, 0.8063, 0.1709, 0.7885, 0.1673, 0.7885, 0.1638, 0.7959, 0.1386, 0.8009, 0.1436, 0.7858, 0.1537, 0.7833, 0.1512, 0.7707, 0.1282, 0.7778, 0.1282, 0.7742, 0.146, 0.7707, 0.146, 0.7455, 0.1386, 0.7505, 0.1336, 0.7606, 0.1487, 0.7581, 0.1512, 0.7351, 0.1638, 0.7351, 0.1567, 0.7529, 0.1603, 0.7529, 0.1638, 0.7843, 0.1967, 0.7778, 0.1994, 0.7742, 0.1816, 0.7775, 0.1802, 0.7455, 0.189, 0.7405, 0.184, 0.7556, 0.1739, 0.7581, 0.1764, 0.8036, 0.1774, 0.8009, 0.184, 0.7858, 0.1739, 0.7871, 0.1706, 0.7707, 0.1994, 0.7636, 0.1994, 0.7672, 0.1816, 0.7707, 0.1816, 0.8036, 0.1502, 0.8063, 0.1567, 0.7885, 0.1603, 0.7871, 0.157, 0.7842, 0.1309, 0.7909, 0.1336, 0.7808, 0.1487, 0.7774, 0.1473, 0.7571, 0.1309, 0.7636, 0.1282, 0.7672, 0.146, 0.7639, 0.1474, 0.7672, 0.1816, 0.7639, 0.1802, 0.7606, 0.1789, 0.7581, 0.1764, 0.7556, 0.1739, 0.7543, 0.1706, 0.7529, 0.1673, 0.7529, 0.1638, 0.7529, 0.1603, 0.7543, 0.157, 0.7556, 0.1537, 0.7581, 0.1512, 0.7606, 0.1487, 0.7639, 0.1474, 0.7672, 0.146, 0.7707, 0.146, 0.7742, 0.146, 0.7774, 0.1473, 0.7808, 0.1487, 0.7833, 0.1512, 0.7858, 0.1537, 0.7871, 0.157, 0.7885, 0.1603, 0.7885, 0.1638, 0.7885, 0.1673, 0.7871, 0.1706, 0.7858, 0.1739, 0.7833, 0.1764, 0.7808, 0.1789, 0.7775, 0.1802, 0.7742, 0.1816, 0.7707, 0.1816, 0.655, 0.2795, 0.632, 0.2565, 0.647, 0.2465, 0.6675, 0.267, 0.9219, 0.2264, 0.9094, 0.2565, 0.8944, 0.2465, 0.9055, 0.2196, 0.7707, 0.3274, 0.7382, 0.3274, 0.7417, 0.3097, 0.7707, 0.3097, 0.9219, 0.1012, 0.9343, 0.1312, 0.9166, 0.1348, 0.9055, 0.1079, 0.8327, 0.01236, 0.8634, 0.02508, 0.8534, 0.04007, 0.826, 0.02873, 0.7081, 0.01263, 0.7382, 0.0001729, 0.7417, 0.01785, 0.7149, 0.02896, 0.6195, 0.1012, 0.632, 0.07111, 0.647, 0.08113, 0.6359, 0.1079, 0.6195, 0.2264, 0.6071, 0.1963, 0.6248, 0.1928, 0.6359, 0.2196, 0.8864, 0.2795, 0.8634, 0.3025, 0.8534, 0.2875, 0.8739, 0.267, 0.7081, 0.315, 0.678, 0.3025, 0.688, 0.2875, 0.7149, 0.2986, 0.9343, 0.1638, 0.9343, 0.1963, 0.9166, 0.1928, 0.9166, 0.1638, 0.8864, 0.0481, 0.9094, 0.07111, 0.8944, 0.08113, 0.8739, 0.0606, 0.7707, 0.0001729, 0.8032, 0.0001729, 0.7997, 0.01785, 0.7707, 0.01785, 0.655, 0.0481, 0.678, 0.02508, 0.688, 0.04007, 0.6675, 0.0606, 0.6071, 0.1638, 0.6071, 0.1312, 0.6248, 0.1348, 0.6248, 0.1638, 0.8333, 0.315, 0.8032, 0.3274, 0.7997, 0.3097, 0.8265, 0.2986, 0.6522, 0.2129, 0.6424, 0.1893, 0.6591, 0.186, 0.6676, 0.2065, 0.8614, 0.2545, 0.8434, 0.2725, 0.8339, 0.2584, 0.8496, 0.2427, 0.7216, 0.2823, 0.698, 0.2725, 0.7075, 0.2584, 0.728, 0.2669, 0.899, 0.1638, 0.899, 0.1893, 0.8823, 0.186, 0.8823, 0.1638, 0.8614, 0.0731, 0.8794, 0.09114, 0.8653, 0.1006, 0.8496, 0.08486, 0.7707, 0.03554, 0.7962, 0.03554, 0.7929, 0.05216, 0.7707, 0.05216, 0.68, 0.0731, 0.698, 0.05506, 0.7075, 0.06916, 0.6918, 0.08486, 0.6424, 0.1638, 0.6424, 0.1383, 0.6591, 0.1416, 0.6591, 0.1638, 0.8198, 0.2823, 0.7962, 0.2921, 0.7929, 0.2754, 0.8134, 0.2669, 0.68, 0.2545, 0.662, 0.2364, 0.6761, 0.227, 0.6918, 0.2427, 0.8892, 0.2129, 0.8794, 0.2364, 0.8653, 0.227, 0.8738, 0.2065, 0.7707, 0.2921, 0.7452, 0.2921, 0.7485, 0.2754, 0.7707, 0.2754, 0.8892, 0.1147, 0.899, 0.1383, 0.8823, 0.1416, 0.8738, 0.1211, 0.8193, 0.04509, 0.8434, 0.05506, 0.8339, 0.06916, 0.813, 0.06048, 0.7216, 0.0453, 0.7452, 0.03554, 0.7485, 0.05216, 0.728, 0.06066, 0.6522, 0.1147, 0.662, 0.09114, 0.6761, 0.1006, 0.6676, 0.1211, 0.6757, 0.1638, 0.6757, 0.1449, 0.6965, 0.149, 0.6965, 0.1638, 0.8071, 0.2516, 0.7896, 0.2588, 0.7855, 0.238, 0.7991, 0.2323, 0.7035, 0.231, 0.6902, 0.2176, 0.7078, 0.2058, 0.7182, 0.2163, 0.8585, 0.2002, 0.8512, 0.2176, 0.8336, 0.2058, 0.8393, 0.1922, 0.7707, 0.2588, 0.7518, 0.2588, 0.7559, 0.238, 0.7707, 0.238, 0.8585, 0.1274, 0.8657, 0.1449, 0.8449, 0.149, 0.8393, 0.1354, 0.8067, 0.07586, 0.8245, 0.08325, 0.8127, 0.1009, 0.7988, 0.09512, 0.7343, 0.07602, 0.7518, 0.06878, 0.7559, 0.08959, 0.7423, 0.09524, 0.6829, 0.1274, 0.6902, 0.11, 0.7078, 0.1218, 0.7021, 0.1354, 0.6829, 0.2002, 0.6757, 0.1827, 0.6965, 0.1786, 0.7021, 0.1922, 0.8379, 0.231, 0.8245, 0.2443, 0.8127, 0.2267, 0.8232, 0.2163, 0.7343, 0.2516, 0.7169, 0.2443, 0.7287, 0.2267, 0.7423, 0.2323, 0.8657, 0.1638, 0.8657, 0.1827, 0.8449, 0.1786, 0.8449, 0.1638, 0.8379, 0.09661, 0.8512, 0.11, 0.8336, 0.1218, 0.8232, 0.1113, 0.7707, 0.06878, 0.7896, 0.06878, 0.7855, 0.08959, 0.7707, 0.08959, 0.7035, 0.09661, 0.7169, 0.08325, 0.7287, 0.1009, 0.7182, 0.1113, 0.7214, 0.1434, 0.7254, 0.1335, 0.7405, 0.1436, 0.7378, 0.1502, 0.7214, 0.1842, 0.7173, 0.1744, 0.7351, 0.1709, 0.7378, 0.1774, 0.8085, 0.2016, 0.8009, 0.2091, 0.7909, 0.194, 0.7959, 0.189, 0.7503, 0.2131, 0.7405, 0.2091, 0.7505, 0.194, 0.7571, 0.1967, 0.8241, 0.1638, 0.8241, 0.1744, 0.8063, 0.1709, 0.8063, 0.1638, 0.8085, 0.126, 0.816, 0.1335, 0.8009, 0.1436, 0.7959, 0.1386, 0.7707, 0.1104, 0.7813, 0.1104, 0.7778, 0.1282, 0.7707, 0.1282, 0.7329, 0.126, 0.7405, 0.1185, 0.7505, 0.1336, 0.7455, 0.1386, 0.7173, 0.1638, 0.7173, 0.1532, 0.7351, 0.1567, 0.7351, 0.1638, 0.7911, 0.2131, 0.7813, 0.2172, 0.7778, 0.1994, 0.7843, 0.1967, 0.7329, 0.2016, 0.7254, 0.194, 0.7405, 0.184, 0.7455, 0.189, 0.82, 0.1842, 0.816, 0.194, 0.8009, 0.184, 0.8036, 0.1774, 0.7707, 0.2172, 0.7601, 0.2172, 0.7636, 0.1994, 0.7707, 0.1994, 0.82, 0.1434, 0.8241, 0.1532, 0.8063, 0.1567, 0.8036, 0.1502, 0.7909, 0.1144, 0.8009, 0.1185, 0.7909, 0.1336, 0.7842, 0.1309, 0.7503, 0.1145, 0.7601, 0.1104, 0.7636, 0.1282, 0.7571, 0.1309, 0.2749, 0.5765, 0.3275, 0.5763, 0.3294, 0.5972, 0.2729, 0.5971, 0.576, 0.2297, 0.5559, 0.1773, 0.5761, 0.1673, 0.5973, 0.2241, 0.4739, 0.5214, 0.5133, 0.4855, 0.5292, 0.4999, 0.4863, 0.5382, 0.44, 0.05627, 0.3874, 0.03422, 0.3942, 0.01238, 0.4508, 0.03659, 0.5824, 0.3401, 0.5845, 0.2848, 0.6067, 0.2835, 0.6039, 0.3432, 0.2185, 0.0342, 0.1662, 0.05689, 0.1551, 0.03693, 0.2117, 0.01272, 0.04976, 0.1787, 0.03086, 0.23, 0.009309, 0.2243, 0.02991, 0.1689, 0.03695, 0.392, 0.05979, 0.4405, 0.04142, 0.4513, 0.01692, 0.3991, 0.174, 0.5475, 0.2232, 0.5664, 0.2174, 0.5866, 0.1647, 0.566, 0.3793, 0.5673, 0.4285, 0.5486, 0.4377, 0.5676, 0.3848, 0.5873, 0.5261, 0.1295, 0.4866, 0.08877, 0.5014, 0.07145, 0.5436, 0.1157, 0.5457, 0.4425, 0.5689, 0.3933, 0.5895, 0.4006, 0.564, 0.4535, 0.3315, 0.0226, 0.2744, 0.02295, 0.2721, 0.0001729, 0.3338, 0.0001729, 0.1193, 0.08907, 0.08044, 0.1302, 0.0626, 0.1163, 0.1048, 0.07207, 0.02186, 0.2846, 0.02435, 0.3393, 0.002753, 0.3424, 0.0001729, 0.2834, 0.09084, 0.4835, 0.1296, 0.5193, 0.1168, 0.536, 0.07526, 0.4973, 0.1614, 0.5976, 0.2014, 0.5976, 0.2014, 0.6163, 0.1651, 0.6163, 0.1651, 0.6163, 0.2014, 0.6163, 0.2014, 0.6351, 0.1688, 0.6351, 0.7417, 0.01785, 0.7707, 0.01785, 0.7707, 0.03554, 0.7452, 0.03554, 0.7485, 0.05216, 0.7707, 0.05216, 0.7707, 0.06878, 0.7518, 0.06878, 0.7559, 0.08959, 0.7707, 0.08959, 0.7707, 0.1104, 0.7601, 0.1104, 0.7636, 0.1282, 0.7707, 0.1282, 0.7707, 0.146, 0.7672, 0.146, 0.7382, 0.0001729, 0.7707, 0.0001729, 0.7707, 0.01785, 0.7417, 0.01785, 0.7452, 0.03554, 0.7707, 0.03554, 0.7707, 0.05216, 0.7485, 0.05216, 0.7518, 0.06878, 0.7707, 0.06878, 0.7707, 0.08959, 0.7559, 0.08959, 0.7601, 0.1104, 0.7707, 0.1104, 0.7707, 0.1282, 0.7636, 0.1282, 0.03086, 0.23, 0.02186, 0.2846, 0.0001729, 0.2834, 0.009309, 0.2243, 0.08746, 0.6282, 0.1244, 0.6129, 0.1316, 0.6302, 0.09807, 0.644, 0.09807, 0.644, 0.1316, 0.6302, 0.1388, 0.6475, 0.1087, 0.6599, 0.688, 0.04007, 0.7149, 0.02896, 0.7216, 0.0453, 0.698, 0.05506, 0.7075, 0.06916, 0.728, 0.06066, 0.7343, 0.07602, 0.7169, 0.08325, 0.7287, 0.1009, 0.7423, 0.09524, 0.7503, 0.1145, 0.7405, 0.1185, 0.7505, 0.1336, 0.7571, 0.1309, 0.7639, 0.1474, 0.7606, 0.1487, 0.678, 0.02508, 0.7081, 0.01263, 0.7149, 0.02896, 0.688, 0.04007, 0.698, 0.05506, 0.7216, 0.0453, 0.728, 0.06066, 0.7075, 0.06916, 0.7169, 0.08325, 0.7343, 0.07602, 0.7423, 0.09524, 0.7287, 0.1009, 0.7405, 0.1185, 0.7503, 0.1145, 0.7571, 0.1309, 0.7505, 0.1336, 0.02435, 0.3393, 0.03695, 0.392, 0.01692, 0.3991, 0.002753, 0.3424, 0.03086, 0.6847, 0.05916, 0.6564, 0.07241, 0.6697, 0.04675, 0.6953, 0.04675, 0.6953, 0.07241, 0.6697, 0.08566, 0.6829, 0.06263, 0.7059, 0.647, 0.08113, 0.6675, 0.0606, 0.68, 0.0731, 0.662, 0.09114, 0.6761, 0.1006, 0.6918, 0.08486, 0.7035, 0.09661, 0.6902, 0.11, 0.7078, 0.1218, 0.7182, 0.1113, 0.7329, 0.126, 0.7254, 0.1335, 0.7405, 0.1436, 0.7455, 0.1386, 0.7581, 0.1512, 0.7556, 0.1537, 0.632, 0.07111, 0.655, 0.0481, 0.6675, 0.0606, 0.647, 0.08113, 0.662, 0.09114, 0.68, 0.0731, 0.6918, 0.08486, 0.6761, 0.1006, 0.6902, 0.11, 0.7035, 0.09661, 0.7182, 0.1113, 0.7078, 0.1218, 0.7254, 0.1335, 0.7329, 0.126, 0.7455, 0.1386, 0.7405, 0.1436, 0.05979, 0.4405, 0.09084, 0.4835, 0.07526, 0.4973, 0.04142, 0.4513, 0.0002119, 0.7586, 0.01554, 0.7216, 0.03285, 0.7288, 0.01895, 0.7623, 0.01895, 0.7623, 0.03285, 0.7288, 0.05016, 0.736, 0.03769, 0.7661, 0.6248, 0.1348, 0.6359, 0.1079, 0.6522, 0.1147, 0.6424, 0.1383, 0.6591, 0.1416, 0.6676, 0.1211, 0.6829, 0.1274, 0.6757, 0.1449, 0.6965, 0.149, 0.7021, 0.1354, 0.7214, 0.1434, 0.7173, 0.1532, 0.7351, 0.1567, 0.7378, 0.1502, 0.7543, 0.157, 0.7529, 0.1603, 0.6071, 0.1312, 0.6195, 0.1012, 0.6359, 0.1079, 0.6248, 0.1348, 0.6424, 0.1383, 0.6522, 0.1147, 0.6676, 0.1211, 0.6591, 0.1416, 0.6757, 0.1449, 0.6829, 0.1274, 0.7021, 0.1354, 0.6965, 0.149, 0.7173, 0.1532, 0.7214, 0.1434, 0.7378, 0.1502, 0.7351, 0.1567, 0.1296, 0.5193, 0.174, 0.5475, 0.1647, 0.566, 0.1168, 0.536, 0.0001729, 0.8386, 0.0001923, 0.7986, 0.01894, 0.7986, 0.01892, 0.8349, 0.01892, 0.8349, 0.01894, 0.7986, 0.03768, 0.7986, 0.03766, 0.8312, 0.6248, 0.1928, 0.6248, 0.1638, 0.6424, 0.1638, 0.6424, 0.1893, 0.6591, 0.186, 0.6591, 0.1638, 0.6757, 0.1638, 0.6757, 0.1827, 0.6965, 0.1786, 0.6965, 0.1638, 0.7173, 0.1638, 0.7173, 0.1744, 0.7351, 0.1709, 0.7351, 0.1638, 0.7529, 0.1638, 0.7529, 0.1673, 0.6071, 0.1963, 0.6071, 0.1638, 0.6248, 0.1638, 0.6248, 0.1928, 0.6424, 0.1893, 0.6424, 0.1638, 0.6591, 0.1638, 0.6591, 0.186, 0.6757, 0.1827, 0.6757, 0.1638, 0.6965, 0.1638, 0.6965, 0.1786, 0.7173, 0.1744, 0.7173, 0.1638, 0.7351, 0.1638, 0.7351, 0.1709, 0.2232, 0.5664, 0.2749, 0.5765, 0.2729, 0.5971, 0.2174, 0.5866, 0.03075, 0.9125, 0.01546, 0.8756, 0.03278, 0.8684, 0.04665, 0.9019, 0.04665, 0.9019, 0.03278, 0.8684, 0.0501, 0.8612, 0.06254, 0.8913, 0.647, 0.2465, 0.6359, 0.2196, 0.6522, 0.2129, 0.662, 0.2364, 0.6761, 0.227, 0.6676, 0.2065, 0.6829, 0.2002, 0.6902, 0.2176, 0.7078, 0.2058, 0.7021, 0.1922, 0.7214, 0.1842, 0.7254, 0.194, 0.7405, 0.184, 0.7378, 0.1774, 0.7543, 0.1706, 0.7556, 0.1739, 0.632, 0.2565, 0.6195, 0.2264, 0.6359, 0.2196, 0.647, 0.2465, 0.662, 0.2364, 0.6522, 0.2129, 0.6676, 0.2065, 0.6761, 0.227, 0.6902, 0.2176, 0.6829, 0.2002, 0.7021, 0.1922, 0.7078, 0.2058, 0.7254, 0.194, 0.7214, 0.1842, 0.7378, 0.1774, 0.7405, 0.184, 0.3275, 0.5763, 0.3793, 0.5673, 0.3848, 0.5873, 0.3294, 0.5972, 0.0873, 0.9691, 0.05903, 0.9408, 0.07229, 0.9276, 0.09792, 0.9533, 0.09792, 0.9533, 0.07229, 0.9276, 0.08555, 0.9143, 0.1085, 0.9374, 0.688, 0.2875, 0.6675, 0.267, 0.68, 0.2545, 0.698, 0.2725, 0.7075, 0.2584, 0.6918, 0.2427, 0.7035, 0.231, 0.7169, 0.2443, 0.7287, 0.2267, 0.7182, 0.2163, 0.7329, 0.2016, 0.7405, 0.2091, 0.7505, 0.194, 0.7455, 0.189, 0.7581, 0.1764, 0.7606, 0.1789, 0.678, 0.3025, 0.655, 0.2795, 0.6675, 0.267, 0.688, 0.2875, 0.698, 0.2725, 0.68, 0.2545, 0.6918, 0.2427, 0.7075, 0.2584, 0.7169, 0.2443, 0.7035, 0.231, 0.7182, 0.2163, 0.7287, 0.2267, 0.7405, 0.2091, 0.7329, 0.2016, 0.7455, 0.189, 0.7505, 0.194, 0.4285, 0.5486, 0.4739, 0.5214, 0.4863, 0.5382, 0.4377, 0.5676, 0.1612, 0.9998, 0.1242, 0.9845, 0.1314, 0.9671, 0.1649, 0.981, 0.1649, 0.981, 0.1314, 0.9671, 0.1386, 0.9498, 0.1687, 0.9623, 0.7417, 0.3097, 0.7149, 0.2986, 0.7216, 0.2823, 0.7452, 0.2921, 0.7485, 0.2754, 0.728, 0.2669, 0.7343, 0.2516, 0.7518, 0.2588, 0.7559, 0.238, 0.7423, 0.2323, 0.7503, 0.2131, 0.7601, 0.2172, 0.7636, 0.1994, 0.7571, 0.1967, 0.7639, 0.1802, 0.7672, 0.1816, 0.7382, 0.3274, 0.7081, 0.315, 0.7149, 0.2986, 0.7417, 0.3097, 0.7452, 0.2921, 0.7216, 0.2823, 0.728, 0.2669, 0.7485, 0.2754, 0.7518, 0.2588, 0.7343, 0.2516, 0.7423, 0.2323, 0.7559, 0.238, 0.7601, 0.2172, 0.7503, 0.2131, 0.7571, 0.1967, 0.7636, 0.1994, 0.5133, 0.4855, 0.5457, 0.4425, 0.564, 0.4535, 0.5292, 0.4999, 0.2412, 0.9998, 0.2012, 0.9998, 0.2012, 0.9811, 0.2375, 0.9811, 0.2375, 0.9811, 0.2012, 0.9811, 0.2012, 0.9623, 0.2338, 0.9623, 0.7997, 0.3097, 0.7707, 0.3097, 0.7707, 0.2921, 0.7962, 0.2921, 0.7929, 0.2754, 0.7707, 0.2754, 0.7707, 0.2588, 0.7896, 0.2588, 0.7855, 0.238, 0.7707, 0.238, 0.7707, 0.2172, 0.7813, 0.2172, 0.7778, 0.1994, 0.7707, 0.1994, 0.7707, 0.1816, 0.7742, 0.1816, 0.8032, 0.3274, 0.7707, 0.3274, 0.7707, 0.3097, 0.7997, 0.3097, 0.7962, 0.2921, 0.7707, 0.2921, 0.7707, 0.2754, 0.7929, 0.2754, 0.7896, 0.2588, 0.7707, 0.2588, 0.7707, 0.238, 0.7855, 0.238, 0.7813, 0.2172, 0.7707, 0.2172, 0.7707, 0.1994, 0.7778, 0.1994, 0.5689, 0.3933, 0.5824, 0.3401, 0.6039, 0.3432, 0.5895, 0.4006, 0.3151, 0.9692, 0.2782, 0.9845, 0.271, 0.9672, 0.3045, 0.9534, 0.3045, 0.9534, 0.271, 0.9672, 0.2638, 0.9499, 0.2939, 0.9375, 0.8534, 0.2875, 0.8265, 0.2986, 0.8198, 0.2823, 0.8434, 0.2725, 0.8339, 0.2584, 0.8134, 0.2669, 0.8071, 0.2516, 0.8245, 0.2443, 0.8127, 0.2267, 0.7991, 0.2323, 0.7911, 0.2131, 0.8009, 0.2091, 0.7909, 0.194, 0.7843, 0.1967, 0.7775, 0.1802, 0.7808, 0.1789, 0.8634, 0.3025, 0.8333, 0.315, 0.8265, 0.2986, 0.8534, 0.2875, 0.8434, 0.2725, 0.8198, 0.2823, 0.8134, 0.2669, 0.8339, 0.2584, 0.8245, 0.2443, 0.8071, 0.2516, 0.7991, 0.2323, 0.8127, 0.2267, 0.8009, 0.2091, 0.7911, 0.2131, 0.7843, 0.1967, 0.7909, 0.194, 0.5845, 0.2848, 0.576, 0.2297, 0.5973, 0.2241, 0.6067, 0.2835, 0.3717, 0.9127, 0.3434, 0.941, 0.3302, 0.9277, 0.3558, 0.9021, 0.3558, 0.9021, 0.3302, 0.9277, 0.3169, 0.9145, 0.34, 0.8915, 0.8944, 0.2465, 0.8739, 0.267, 0.8614, 0.2545, 0.8794, 0.2364, 0.8653, 0.227, 0.8496, 0.2427, 0.8379, 0.231, 0.8512, 0.2176, 0.8336, 0.2058, 0.8232, 0.2163, 0.8085, 0.2016, 0.816, 0.194, 0.8009, 0.184, 0.7959, 0.189, 0.7833, 0.1764, 0.7858, 0.1739, 0.9094, 0.2565, 0.8864, 0.2795, 0.8739, 0.267, 0.8944, 0.2465, 0.8794, 0.2364, 0.8614, 0.2545, 0.8496, 0.2427, 0.8653, 0.227, 0.8512, 0.2176, 0.8379, 0.231, 0.8232, 0.2163, 0.8336, 0.2058, 0.816, 0.194, 0.8085, 0.2016, 0.7959, 0.189, 0.8009, 0.184, 0.5559, 0.1773, 0.5261, 0.1295, 0.5436, 0.1157, 0.5761, 0.1673, 0.4024, 0.8388, 0.3871, 0.8758, 0.3697, 0.8686, 0.3836, 0.8351, 0.3836, 0.8351, 0.3697, 0.8686, 0.3524, 0.8614, 0.3649, 0.8313, 0.9166, 0.1928, 0.9055, 0.2196, 0.8892, 0.2129, 0.899, 0.1893, 0.8823, 0.186, 0.8738, 0.2065, 0.8585, 0.2002, 0.8657, 0.1827, 0.8449, 0.1786, 0.8393, 0.1922, 0.82, 0.1842, 0.8241, 0.1744, 0.8063, 0.1709, 0.8036, 0.1774, 0.7871, 0.1706, 0.7885, 0.1673, 0.9343, 0.1963, 0.9219, 0.2264, 0.9055, 0.2196, 0.9166, 0.1928, 0.899, 0.1893, 0.8892, 0.2129, 0.8738, 0.2065, 0.8823, 0.186, 0.8657, 0.1827, 0.8585, 0.2002, 0.8393, 0.1922, 0.8449, 0.1786, 0.8241, 0.1744, 0.82, 0.1842, 0.8036, 0.1774, 0.8063, 0.1709, 0.4866, 0.08877, 0.44, 0.05627, 0.4508, 0.03659, 0.5014, 0.07145, 0.4024, 0.7588, 0.4024, 0.7988, 0.3837, 0.7988, 0.3837, 0.7625, 0.3837, 0.7625, 0.3837, 0.7988, 0.3649, 0.7988, 0.3649, 0.7662, 0.9166, 0.1348, 0.9166, 0.1638, 0.899, 0.1638, 0.899, 0.1383, 0.8823, 0.1416, 0.8823, 0.1638, 0.8657, 0.1638, 0.8657, 0.1449, 0.8449, 0.149, 0.8449, 0.1638, 0.8241, 0.1638, 0.8241, 0.1532, 0.8063, 0.1567, 0.8063, 0.1638, 0.7885, 0.1638, 0.7885, 0.1603, 0.9343, 0.1312, 0.9343, 0.1638, 0.9166, 0.1638, 0.9166, 0.1348, 0.899, 0.1383, 0.899, 0.1638, 0.8823, 0.1638, 0.8823, 0.1416, 0.8657, 0.1449, 0.8657, 0.1638, 0.8449, 0.1638, 0.8449, 0.149, 0.8241, 0.1532, 0.8241, 0.1638, 0.8063, 0.1638, 0.8063, 0.1567, 0.3874, 0.03422, 0.3315, 0.0226, 0.3338, 0.0001729, 0.3942, 0.01238, 0.3718, 0.6849, 0.3871, 0.7218, 0.3698, 0.729, 0.356, 0.6955, 0.356, 0.6955, 0.3698, 0.729, 0.3525, 0.7362, 0.3401, 0.7061, 0.8944, 0.08113, 0.9055, 0.1079, 0.8892, 0.1147, 0.8794, 0.09114, 0.8653, 0.1006, 0.8738, 0.1211, 0.8585, 0.1274, 0.8512, 0.11, 0.8336, 0.1218, 0.8393, 0.1354, 0.82, 0.1434, 0.816, 0.1335, 0.8009, 0.1436, 0.8036, 0.1502, 0.7871, 0.157, 0.7858, 0.1537, 0.9094, 0.07111, 0.9219, 0.1012, 0.9055, 0.1079, 0.8944, 0.08113, 0.8794, 0.09114, 0.8892, 0.1147, 0.8738, 0.1211, 0.8653, 0.1006, 0.8512, 0.11, 0.8585, 0.1274, 0.8393, 0.1354, 0.8336, 0.1218, 0.816, 0.1335, 0.82, 0.1434, 0.8036, 0.1502, 0.8009, 0.1436, 0.2744, 0.02295, 0.2185, 0.0342, 0.2117, 0.01272, 0.2721, 0.0001729, 0.3153, 0.6283, 0.3436, 0.6566, 0.3303, 0.6698, 0.3047, 0.6442, 0.3047, 0.6442, 0.3303, 0.6698, 0.3171, 0.6831, 0.2941, 0.66, 0.8534, 0.04007, 0.8739, 0.0606, 0.8614, 0.0731, 0.8434, 0.05506, 0.8339, 0.06916, 0.8496, 0.08486, 0.8379, 0.09661, 0.8245, 0.08325, 0.8127, 0.1009, 0.8232, 0.1113, 0.8085, 0.126, 0.8009, 0.1185, 0.7909, 0.1336, 0.7959, 0.1386, 0.7833, 0.1512, 0.7808, 0.1487, 0.8634, 0.02508, 0.8864, 0.0481, 0.8739, 0.0606, 0.8534, 0.04007, 0.8434, 0.05506, 0.8614, 0.0731, 0.8496, 0.08486, 0.8339, 0.06916, 0.8245, 0.08325, 0.8379, 0.09661, 0.8232, 0.1113, 0.8127, 0.1009, 0.8009, 0.1185, 0.8085, 0.126, 0.7959, 0.1386, 0.7909, 0.1336, 0.1662, 0.05689, 0.1193, 0.08907, 0.1048, 0.07207, 0.1551, 0.03693, 0.2414, 0.5976, 0.2776, 0.6126, 0.2705, 0.63, 0.2377, 0.6164, 0.2377, 0.6164, 0.2705, 0.63, 0.2633, 0.6473, 0.2339, 0.6351, 0.7997, 0.01785, 0.826, 0.02873, 0.8193, 0.04509, 0.7962, 0.03554, 0.7929, 0.05216, 0.813, 0.06048, 0.8067, 0.07586, 0.7896, 0.06878, 0.7855, 0.08959, 0.7988, 0.09512, 0.7909, 0.1144, 0.7813, 0.1104, 0.7778, 0.1282, 0.7842, 0.1309, 0.7774, 0.1473, 0.7742, 0.146, 0.8032, 0.0001729, 0.8327, 0.01236, 0.826, 0.02873, 0.7997, 0.01785, 0.7962, 0.03554, 0.8193, 0.04509, 0.813, 0.06048, 0.7929, 0.05216, 0.7896, 0.06878, 0.8067, 0.07586, 0.7988, 0.09512, 0.7855, 0.08959, 0.7813, 0.1104, 0.7909, 0.1144, 0.7842, 0.1309, 0.7778, 0.1282, 0.08044, 0.1302, 0.04976, 0.1787, 0.02991, 0.1689, 0.0626, 0.1163, 0.6572, 0.6048, 0.6947, 0.6206, 0.6754, 0.6572, 0.6463, 0.6434, 0.4146, 0.8567, 0.4044, 0.8209, 0.4414, 0.8146, 0.4512, 0.8431, 0.5016, 0.622, 0.5389, 0.6062, 0.5516, 0.6452, 0.5214, 0.6562, 0.422, 0.7069, 0.4419, 0.6738, 0.4732, 0.6972, 0.4584, 0.7245, 0.7565, 0.6718, 0.7786, 0.705, 0.7434, 0.7243, 0.7244, 0.6979, 0.6148, 0.994, 0.5765, 0.9907, 0.583, 0.9524, 0.6122, 0.9569, 0.4078, 0.7441, 0.422, 0.7069, 0.4584, 0.7245, 0.4452, 0.7531, 0.5389, 0.6062, 0.5774, 0.5976, 0.5824, 0.6372, 0.5516, 0.6452, 0.7996, 0.8222, 0.7913, 0.861, 0.7534, 0.8494, 0.7589, 0.8174, 0.7517, 0.9295, 0.7223, 0.9559, 0.6981, 0.9236, 0.7219, 0.9043, 0.4309, 0.8909, 0.4146, 0.8567, 0.4512, 0.8431, 0.4616, 0.8715, 0.6947, 0.6206, 0.728, 0.6426, 0.703, 0.674, 0.6754, 0.6572, 0.7223, 0.9559, 0.6892, 0.9762, 0.6719, 0.942, 0.6981, 0.9236, 0.8008, 0.7819, 0.7996, 0.8222, 0.7589, 0.8174, 0.7611, 0.786, 0.5417, 0.982, 0.5084, 0.965, 0.5281, 0.9318, 0.5536, 0.9475, 0.5765, 0.9907, 0.5417, 0.982, 0.5536, 0.9475, 0.583, 0.9524, 0.728, 0.6426, 0.7565, 0.6718, 0.7244, 0.6979, 0.703, 0.674, 0.4532, 0.9191, 0.4309, 0.8909, 0.4616, 0.8715, 0.4814, 0.8937, 0.5774, 0.5976, 0.6181, 0.5976, 0.6146, 0.6387, 0.5824, 0.6372, 0.4028, 0.7819, 0.4078, 0.7441, 0.4452, 0.7531, 0.4427, 0.7836, 0.4419, 0.6738, 0.4698, 0.6448, 0.4967, 0.6756, 0.4732, 0.6972, 0.4698, 0.6448, 0.5016, 0.622, 0.5214, 0.6562, 0.4967, 0.6756, 0.7934, 0.7428, 0.8008, 0.7819, 0.7611, 0.786, 0.7538, 0.7543, 0.6892, 0.9762, 0.6523, 0.9885, 0.643, 0.95, 0.6719, 0.942, 0.4044, 0.8209, 0.4028, 0.7819, 0.4427, 0.7836, 0.4414, 0.8146, 0.6181, 0.5976, 0.6572, 0.6048, 0.6463, 0.6434, 0.6146, 0.6387, 0.7745, 0.8973, 0.7517, 0.9295, 0.7219, 0.9043, 0.7392, 0.877, 0.7913, 0.861, 0.7745, 0.8973, 0.7392, 0.877, 0.7534, 0.8494, 0.4791, 0.9443, 0.4532, 0.9191, 0.4814, 0.8937, 0.5021, 0.9153, 0.6523, 0.9885, 0.6148, 0.994, 0.6122, 0.9569, 0.643, 0.95, 0.7786, 0.705, 0.7934, 0.7428, 0.7538, 0.7543, 0.7434, 0.7243, 0.5084, 0.965, 0.4791, 0.9443, 0.5021, 0.9153, 0.5281, 0.9318, 0.2815, 0.5065, 0.3215, 0.5065, 0.3228, 0.5221, 0.2801, 0.5223, 0.5048, 0.2489, 0.4899, 0.2106, 0.5045, 0.2031, 0.5206, 0.2446, 0.4315, 0.4649, 0.4607, 0.4382, 0.4724, 0.4486, 0.441, 0.4775, 0.4039, 0.122, 0.3653, 0.1059, 0.3702, 0.09002, 0.4119, 0.1074, 0.5104, 0.3301, 0.5117, 0.2894, 0.5278, 0.2883, 0.5264, 0.3322, 0.2409, 0.1059, 0.2023, 0.1225, 0.1943, 0.1079, 0.2359, 0.08998, 0.1159, 0.2116, 0.1014, 0.2493, 0.08581, 0.2449, 0.1012, 0.2042, 0.1044, 0.3689, 0.1206, 0.4052, 0.1071, 0.413, 0.08931, 0.374, 0.2056, 0.4848, 0.2423, 0.4992, 0.2381, 0.5142, 0.1985, 0.4989, 0.3606, 0.4994, 0.3977, 0.4858, 0.4046, 0.4997, 0.3648, 0.5147, 0.4675, 0.1755, 0.4384, 0.1458, 0.4491, 0.1331, 0.4805, 0.1653, 0.4842, 0.4059, 0.501, 0.3695, 0.5161, 0.3747, 0.498, 0.414, 0.3241, 0.09747, 0.2821, 0.09768, 0.2804, 0.08112, 0.3258, 0.08081, 0.1677, 0.146, 0.1388, 0.176, 0.1259, 0.1658, 0.157, 0.1333, 0.09441, 0.2894, 0.09544, 0.3299, 0.07968, 0.3319, 0.07823, 0.2882, 0.1436, 0.4371, 0.172, 0.464, 0.1626, 0.4763, 0.1318, 0.4475, 0.1014, 0.2493, 0.09441, 0.2894, 0.07823, 0.2882, 0.08581, 0.2449, 0.09544, 0.3299, 0.1044, 0.3689, 0.08931, 0.374, 0.07968, 0.3319, 0.1206, 0.4052, 0.1436, 0.4371, 0.1318, 0.4475, 0.1071, 0.413, 0.172, 0.464, 0.2056, 0.4848, 0.1985, 0.4989, 0.1626, 0.4763, 0.2423, 0.4992, 0.2815, 0.5065, 0.2801, 0.5223, 0.2381, 0.5142, 0.3215, 0.5065, 0.3606, 0.4994, 0.3648, 0.5147, 0.3228, 0.5221, 0.3977, 0.4858, 0.4315, 0.4649, 0.441, 0.4775, 0.4046, 0.4997, 0.4607, 0.4382, 0.4842, 0.4059, 0.498, 0.414, 0.4724, 0.4486, 0.501, 0.3695, 0.5104, 0.3301, 0.5264, 0.3322, 0.5161, 0.3747, 0.5117, 0.2894, 0.5048, 0.2489, 0.5206, 0.2446, 0.5278, 0.2883, 0.4899, 0.2106, 0.4675, 0.1755, 0.4805, 0.1653, 0.5045, 0.2031, 0.4384, 0.1458, 0.4039, 0.122, 0.4119, 0.1074, 0.4491, 0.1331, 0.3653, 0.1059, 0.3241, 0.09747, 0.3258, 0.08081, 0.3702, 0.09002, 0.2821, 0.09768, 0.2409, 0.1059, 0.2359, 0.08998, 0.2804, 0.08112, 0.2023, 0.1225, 0.1677, 0.146, 0.157, 0.1333, 0.1943, 0.1079, 0.1388, 0.176, 0.1159, 0.2116, 0.1012, 0.2042, 0.1259, 0.1658, 0.2842, 0.478, 0.3191, 0.4782, 0.3203, 0.4918, 0.2829, 0.4918, 0.4764, 0.2567, 0.464, 0.2239, 0.4764, 0.2175, 0.4901, 0.253, 0.4141, 0.4419, 0.4399, 0.4198, 0.4499, 0.4286, 0.4225, 0.4531, 0.3896, 0.1483, 0.3566, 0.1342, 0.3608, 0.1206, 0.3965, 0.1356, 0.4815, 0.3262, 0.483, 0.2916, 0.4968, 0.2905, 0.4954, 0.3281, 0.2498, 0.1345, 0.2164, 0.1484, 0.2096, 0.136, 0.2455, 0.1208, 0.1422, 0.2249, 0.1291, 0.2572, 0.1158, 0.2533, 0.1295, 0.2185, 0.1317, 0.3597, 0.1447, 0.3917, 0.1332, 0.3981, 0.1185, 0.3642, 0.2184, 0.4591, 0.2498, 0.4724, 0.2462, 0.4853, 0.2122, 0.4716, 0.3531, 0.4714, 0.3855, 0.461, 0.3914, 0.4728, 0.3567, 0.485, 0.4443, 0.194, 0.4196, 0.1683, 0.4286, 0.1575, 0.4555, 0.1851, 0.4593, 0.3912, 0.4743, 0.3605, 0.4871, 0.3648, 0.4714, 0.3983, 0.3212, 0.1273, 0.2851, 0.1272, 0.2836, 0.113, 0.3226, 0.1129, 0.1869, 0.1688, 0.1616, 0.1944, 0.1507, 0.1855, 0.1777, 0.1578, 0.1236, 0.2915, 0.1234, 0.3267, 0.11, 0.3282, 0.1095, 0.2905, 0.1651, 0.4183, 0.1886, 0.4422, 0.1807, 0.4527, 0.1547, 0.4274, 0.1291, 0.2572, 0.1236, 0.2915, 0.1095, 0.2905, 0.1158, 0.2533, 0.1234, 0.3267, 0.1317, 0.3597, 0.1185, 0.3642, 0.11, 0.3282, 0.1447, 0.3917, 0.1651, 0.4183, 0.1547, 0.4274, 0.1332, 0.3981, 0.1886, 0.4422, 0.2184, 0.4591, 0.2122, 0.4716, 0.1807, 0.4527, 0.2498, 0.4724, 0.2842, 0.478, 0.2829, 0.4918, 0.2462, 0.4853, 0.3191, 0.4782, 0.3531, 0.4714, 0.3567, 0.485, 0.3203, 0.4918, 0.3855, 0.461, 0.4141, 0.4419, 0.4225, 0.4531, 0.3914, 0.4728, 0.4399, 0.4198, 0.4593, 0.3912, 0.4714, 0.3983, 0.4499, 0.4286, 0.4743, 0.3605, 0.4815, 0.3262, 0.4954, 0.3281, 0.4871, 0.3648, 0.483, 0.2916, 0.4764, 0.2567, 0.4901, 0.253, 0.4968, 0.2905, 0.464, 0.2239, 0.4443, 0.194, 0.4555, 0.1851, 0.4764, 0.2175, 0.4196, 0.1683, 0.3896, 0.1483, 0.3965, 0.1356, 0.4286, 0.1575, 0.3566, 0.1342, 0.3212, 0.1273, 0.3226, 0.1129, 0.3608, 0.1206, 0.2851, 0.1272, 0.2498, 0.1345, 0.2455, 0.1208, 0.2836, 0.113, 0.2164, 0.1484, 0.1869, 0.1688, 0.1777, 0.1578, 0.2096, 0.136, 0.1616, 0.1944, 0.1422, 0.2249, 0.1295, 0.2185, 0.1507, 0.1855, 0.2784, 0.5391, 0.3243, 0.5389, 0.3258, 0.557, 0.2767, 0.5572, 0.5377, 0.24, 0.5203, 0.1952, 0.5374, 0.1866, 0.5561, 0.235, 0.4512, 0.4911, 0.4851, 0.4599, 0.4987, 0.4722, 0.4622, 0.5057, 0.4206, 0.09162, 0.3755, 0.07286, 0.3812, 0.05431, 0.4299, 0.0746, 0.5437, 0.3346, 0.5452, 0.2872, 0.5641, 0.286, 0.5623, 0.3372, 0.2305, 0.07276, 0.1857, 0.09223, 0.1763, 0.07526, 0.2247, 0.05419, 0.08534, 0.1963, 0.06893, 0.2403, 0.05066, 0.2353, 0.06822, 0.1878, 0.07309, 0.3795, 0.09251, 0.4214, 0.07676, 0.4305, 0.05566, 0.3855, 0.1909, 0.514, 0.2335, 0.5304, 0.2285, 0.5477, 0.1828, 0.5301, 0.3693, 0.5311, 0.412, 0.5148, 0.4199, 0.5311, 0.3741, 0.5486, 0.4946, 0.1542, 0.4606, 0.1195, 0.4731, 0.1047, 0.5097, 0.1423, 0.5128, 0.4227, 0.5323, 0.3803, 0.5499, 0.3865, 0.5287, 0.4322, 0.3275, 0.06284, 0.2786, 0.06323, 0.2766, 0.04389, 0.3295, 0.04347, 0.1454, 0.1196, 0.1119, 0.1548, 0.09682, 0.143, 0.1328, 0.1049, 0.06082, 0.2871, 0.06264, 0.3341, 0.04425, 0.3366, 0.04205, 0.2858, 0.1191, 0.4586, 0.1524, 0.4896, 0.1414, 0.5039, 0.1054, 0.4706, 0.06893, 0.2403, 0.06082, 0.2871, 0.04205, 0.2858, 0.05066, 0.2353, 0.06264, 0.3341, 0.07309, 0.3795, 0.05566, 0.3855, 0.04425, 0.3366, 0.09251, 0.4214, 0.1191, 0.4586, 0.1054, 0.4706, 0.07676, 0.4305, 0.1524, 0.4896, 0.1909, 0.514, 0.1828, 0.5301, 0.1414, 0.5039, 0.2335, 0.5304, 0.2784, 0.5391, 0.2767, 0.5572, 0.2285, 0.5477, 0.3243, 0.5389, 0.3693, 0.5311, 0.3741, 0.5486, 0.3258, 0.557, 0.412, 0.5148, 0.4512, 0.4911, 0.4622, 0.5057, 0.4199, 0.5311, 0.4851, 0.4599, 0.5128, 0.4227, 0.5287, 0.4322, 0.4987, 0.4722, 0.5323, 0.3803, 0.5437, 0.3346, 0.5623, 0.3372, 0.5499, 0.3865, 0.5452, 0.2872, 0.5377, 0.24, 0.5561, 0.235, 0.5641, 0.286, 0.5203, 0.1952, 0.4946, 0.1542, 0.5097, 0.1423, 0.5374, 0.1866, 0.4606, 0.1195, 0.4206, 0.09162, 0.4299, 0.0746, 0.4731, 0.1047, 0.3755, 0.07286, 0.3275, 0.06284, 0.3295, 0.04347, 0.3812, 0.05431, 0.2786, 0.06323, 0.2305, 0.07276, 0.2247, 0.05419, 0.2766, 0.04389, 0.1857, 0.09223, 0.1454, 0.1196, 0.1328, 0.1049, 0.1763, 0.07526, 0.1119, 0.1548, 0.08534, 0.1963, 0.06822, 0.1878, 0.09682, 0.143, 0.2855, 0.465, 0.318, 0.4656, 0.3191, 0.4782, 0.2842, 0.478, 0.4636, 0.2602, 0.4526, 0.2299, 0.464, 0.2239, 0.4764, 0.2567, 0.4061, 0.4311, 0.4308, 0.4119, 0.4399, 0.4198, 0.4141, 0.4419, 0.3832, 0.16, 0.3528, 0.1468, 0.3566, 0.1342, 0.3896, 0.1483, 0.4683, 0.3244, 0.4705, 0.2927, 0.483, 0.2916, 0.4815, 0.3262, 0.2537, 0.1473, 0.2227, 0.16, 0.2164, 0.1484, 0.2498, 0.1345, 0.1541, 0.2309, 0.1413, 0.2608, 0.1291, 0.2572, 0.1422, 0.2249, 0.1443, 0.3555, 0.1552, 0.3859, 0.1447, 0.3917, 0.1317, 0.3597, 0.2244, 0.4471, 0.253, 0.4605, 0.2498, 0.4724, 0.2184, 0.4591, 0.3497, 0.4584, 0.3802, 0.4502, 0.3855, 0.461, 0.3531, 0.4714, 0.4338, 0.2022, 0.4113, 0.1784, 0.4196, 0.1683, 0.4443, 0.194, 0.4479, 0.3844, 0.4626, 0.3567, 0.4743, 0.3605, 0.4593, 0.3912, 0.3198, 0.1406, 0.2864, 0.1403, 0.2851, 0.1272, 0.3212, 0.1273, 0.1956, 0.179, 0.1717, 0.2026, 0.1616, 0.1944, 0.1869, 0.1688, 0.1368, 0.2925, 0.1357, 0.3254, 0.1234, 0.3267, 0.1236, 0.2915, 0.1751, 0.4097, 0.1958, 0.4326, 0.1886, 0.4422, 0.1651, 0.4183, 0.1413, 0.2608, 0.1368, 0.2925, 0.1236, 0.2915, 0.1291, 0.2572, 0.1357, 0.3254, 0.1443, 0.3555, 0.1317, 0.3597, 0.1234, 0.3267, 0.1552, 0.3859, 0.1751, 0.4097, 0.1651, 0.4183, 0.1447, 0.3917, 0.1958, 0.4326, 0.2244, 0.4471, 0.2184, 0.4591, 0.1886, 0.4422, 0.253, 0.4605, 0.2855, 0.465, 0.2842, 0.478, 0.2498, 0.4724, 0.318, 0.4656, 0.3497, 0.4584, 0.3531, 0.4714, 0.3191, 0.4782, 0.3802, 0.4502, 0.4061, 0.4311, 0.4141, 0.4419, 0.3855, 0.461, 0.4308, 0.4119, 0.4479, 0.3844, 0.4593, 0.3912, 0.4399, 0.4198, 0.4626, 0.3567, 0.4683, 0.3244, 0.4815, 0.3262, 0.4743, 0.3605, 0.4705, 0.2927, 0.4636, 0.2602, 0.4764, 0.2567, 0.483, 0.2916, 0.4526, 0.2299, 0.4338, 0.2022, 0.4443, 0.194, 0.464, 0.2239, 0.4113, 0.1784, 0.3832, 0.16, 0.3896, 0.1483, 0.4196, 0.1683, 0.3528, 0.1468, 0.3198, 0.1406, 0.3212, 0.1273, 0.3566, 0.1342, 0.2864, 0.1403, 0.2537, 0.1473, 0.2498, 0.1345, 0.2851, 0.1272, 0.2227, 0.16, 0.1956, 0.179, 0.1869, 0.1688, 0.2164, 0.1484, 0.1717, 0.2026, 0.1541, 0.2309, 0.1422, 0.2249, 0.1616, 0.1944, 0.2829, 0.4918, 0.3203, 0.4918, 0.3215, 0.5065, 0.2815, 0.5065, 0.4901, 0.253, 0.4764, 0.2175, 0.4899, 0.2106, 0.5048, 0.2489, 0.4225, 0.4531, 0.4499, 0.4286, 0.4607, 0.4382, 0.4315, 0.4649, 0.3965, 0.1356, 0.3608, 0.1206, 0.3653, 0.1059, 0.4039, 0.122, 0.4954, 0.3281, 0.4968, 0.2905, 0.5117, 0.2894, 0.5104, 0.3301, 0.2455, 0.1208, 0.2096, 0.136, 0.2023, 0.1225, 0.2409, 0.1059, 0.1295, 0.2185, 0.1158, 0.2533, 0.1014, 0.2493, 0.1159, 0.2116, 0.1185, 0.3642, 0.1332, 0.3981, 0.1206, 0.4052, 0.1044, 0.3689, 0.2122, 0.4716, 0.2462, 0.4853, 0.2423, 0.4992, 0.2056, 0.4848, 0.3567, 0.485, 0.3914, 0.4728, 0.3977, 0.4858, 0.3606, 0.4994, 0.4555, 0.1851, 0.4286, 0.1575, 0.4384, 0.1458, 0.4675, 0.1755, 0.4714, 0.3983, 0.4871, 0.3648, 0.501, 0.3695, 0.4842, 0.4059, 0.3226, 0.1129, 0.2836, 0.113, 0.2821, 0.09768, 0.3241, 0.09747, 0.1777, 0.1578, 0.1507, 0.1855, 0.1388, 0.176, 0.1677, 0.146, 0.1095, 0.2905, 0.11, 0.3282, 0.09544, 0.3299, 0.09441, 0.2894, 0.1547, 0.4274, 0.1807, 0.4527, 0.172, 0.464, 0.1436, 0.4371, 0.1158, 0.2533, 0.1095, 0.2905, 0.09441, 0.2894, 0.1014, 0.2493, 0.11, 0.3282, 0.1185, 0.3642, 0.1044, 0.3689, 0.09544, 0.3299, 0.1332, 0.3981, 0.1547, 0.4274, 0.1436, 0.4371, 0.1206, 0.4052, 0.1807, 0.4527, 0.2122, 0.4716, 0.2056, 0.4848, 0.172, 0.464, 0.2462, 0.4853, 0.2829, 0.4918, 0.2815, 0.5065, 0.2423, 0.4992, 0.3203, 0.4918, 0.3567, 0.485, 0.3606, 0.4994, 0.3215, 0.5065, 0.3914, 0.4728, 0.4225, 0.4531, 0.4315, 0.4649, 0.3977, 0.4858, 0.4499, 0.4286, 0.4714, 0.3983, 0.4842, 0.4059, 0.4607, 0.4382, 0.4871, 0.3648, 0.4954, 0.3281, 0.5104, 0.3301, 0.501, 0.3695, 0.4968, 0.2905, 0.4901, 0.253, 0.5048, 0.2489, 0.5117, 0.2894, 0.4764, 0.2175, 0.4555, 0.1851, 0.4675, 0.1755, 0.4899, 0.2106, 0.4286, 0.1575, 0.3965, 0.1356, 0.4039, 0.122, 0.4384, 0.1458, 0.3608, 0.1206, 0.3226, 0.1129, 0.3241, 0.09747, 0.3653, 0.1059, 0.2836, 0.113, 0.2455, 0.1208, 0.2409, 0.1059, 0.2821, 0.09768, 0.2096, 0.136, 0.1777, 0.1578, 0.1677, 0.146, 0.2023, 0.1225, 0.1507, 0.1855, 0.1295, 0.2185, 0.1159, 0.2116, 0.1388, 0.176, 0.2801, 0.5223, 0.3228, 0.5221, 0.3243, 0.5389, 0.2784, 0.5391, 0.5206, 0.2446, 0.5045, 0.2031, 0.5203, 0.1952, 0.5377, 0.24, 0.441, 0.4775, 0.4724, 0.4486, 0.4851, 0.4599, 0.4512, 0.4911, 0.4119, 0.1074, 0.3702, 0.09002, 0.3755, 0.07286, 0.4206, 0.09162, 0.5264, 0.3322, 0.5278, 0.2883, 0.5452, 0.2872, 0.5437, 0.3346, 0.2359, 0.08998, 0.1943, 0.1079, 0.1857, 0.09223, 0.2305, 0.07276, 0.1012, 0.2042, 0.08581, 0.2449, 0.06893, 0.2403, 0.08534, 0.1963, 0.08931, 0.374, 0.1071, 0.413, 0.09251, 0.4214, 0.07309, 0.3795, 0.1985, 0.4989, 0.2381, 0.5142, 0.2335, 0.5304, 0.1909, 0.514, 0.3648, 0.5147, 0.4046, 0.4997, 0.412, 0.5148, 0.3693, 0.5311, 0.4805, 0.1653, 0.4491, 0.1331, 0.4606, 0.1195, 0.4946, 0.1542, 0.498, 0.414, 0.5161, 0.3747, 0.5323, 0.3803, 0.5128, 0.4227, 0.3258, 0.08081, 0.2804, 0.08112, 0.2786, 0.06323, 0.3275, 0.06284, 0.157, 0.1333, 0.1259, 0.1658, 0.1119, 0.1548, 0.1454, 0.1196, 0.07823, 0.2882, 0.07968, 0.3319, 0.06264, 0.3341, 0.06082, 0.2871, 0.1318, 0.4475, 0.1626, 0.4763, 0.1524, 0.4896, 0.1191, 0.4586, 0.08581, 0.2449, 0.07823, 0.2882, 0.06082, 0.2871, 0.06893, 0.2403, 0.07968, 0.3319, 0.08931, 0.374, 0.07309, 0.3795, 0.06264, 0.3341, 0.1071, 0.413, 0.1318, 0.4475, 0.1191, 0.4586, 0.09251, 0.4214, 0.1626, 0.4763, 0.1985, 0.4989, 0.1909, 0.514, 0.1524, 0.4896, 0.2381, 0.5142, 0.2801, 0.5223, 0.2784, 0.5391, 0.2335, 0.5304, 0.3228, 0.5221, 0.3648, 0.5147, 0.3693, 0.5311, 0.3243, 0.5389, 0.4046, 0.4997, 0.441, 0.4775, 0.4512, 0.4911, 0.412, 0.5148, 0.4724, 0.4486, 0.498, 0.414, 0.5128, 0.4227, 0.4851, 0.4599, 0.5161, 0.3747, 0.5264, 0.3322, 0.5437, 0.3346, 0.5323, 0.3803, 0.5278, 0.2883, 0.5206, 0.2446, 0.5377, 0.24, 0.5452, 0.2872, 0.5045, 0.2031, 0.4805, 0.1653, 0.4946, 0.1542, 0.5203, 0.1952, 0.4491, 0.1331, 0.4119, 0.1074, 0.4206, 0.09162, 0.4606, 0.1195, 0.3702, 0.09002, 0.3258, 0.08081, 0.3275, 0.06284, 0.3755, 0.07286, 0.2804, 0.08112, 0.2359, 0.08998, 0.2305, 0.07276, 0.2786, 0.06323, 0.1943, 0.1079, 0.157, 0.1333, 0.1454, 0.1196, 0.1857, 0.09223, 0.1259, 0.1658, 0.1012, 0.2042, 0.08534, 0.1963, 0.1119, 0.1548, 0.2767, 0.5572, 0.3258, 0.557, 0.3275, 0.5763, 0.2749, 0.5765, 0.5561, 0.235, 0.5374, 0.1866, 0.5559, 0.1773, 0.576, 0.2297, 0.4622, 0.5057, 0.4987, 0.4722, 0.5133, 0.4855, 0.4739, 0.5214, 0.4299, 0.0746, 0.3812, 0.05431, 0.3874, 0.03422, 0.44, 0.05627, 0.5623, 0.3372, 0.5641, 0.286, 0.5845, 0.2848, 0.5824, 0.3401, 0.2247, 0.05419, 0.1763, 0.07526, 0.1662, 0.05689, 0.2185, 0.0342, 0.06822, 0.1878, 0.05066, 0.2353, 0.03086, 0.23, 0.04976, 0.1787, 0.05566, 0.3855, 0.07676, 0.4305, 0.05979, 0.4405, 0.03695, 0.392, 0.1828, 0.5301, 0.2285, 0.5477, 0.2232, 0.5664, 0.174, 0.5475, 0.3741, 0.5486, 0.4199, 0.5311, 0.4285, 0.5486, 0.3793, 0.5673, 0.5097, 0.1423, 0.4731, 0.1047, 0.4866, 0.08877, 0.5261, 0.1295, 0.5287, 0.4322, 0.5499, 0.3865, 0.5689, 0.3933, 0.5457, 0.4425, 0.3295, 0.04347, 0.2766, 0.04389, 0.2744, 0.02295, 0.3315, 0.0226, 0.1328, 0.1049, 0.09682, 0.143, 0.08044, 0.1302, 0.1193, 0.08907, 0.04205, 0.2858, 0.04425, 0.3366, 0.02435, 0.3393, 0.02186, 0.2846, 0.1054, 0.4706, 0.1414, 0.5039, 0.1296, 0.5193, 0.09084, 0.4835, 0.05066, 0.2353, 0.04205, 0.2858, 0.02186, 0.2846, 0.03086, 0.23, 0.04425, 0.3366, 0.05566, 0.3855, 0.03695, 0.392, 0.02435, 0.3393, 0.07676, 0.4305, 0.1054, 0.4706, 0.09084, 0.4835, 0.05979, 0.4405, 0.1414, 0.5039, 0.1828, 0.5301, 0.174, 0.5475, 0.1296, 0.5193, 0.2285, 0.5477, 0.2767, 0.5572, 0.2749, 0.5765, 0.2232, 0.5664, 0.3258, 0.557, 0.3741, 0.5486, 0.3793, 0.5673, 0.3275, 0.5763, 0.4199, 0.5311, 0.4622, 0.5057, 0.4739, 0.5214, 0.4285, 0.5486, 0.4987, 0.4722, 0.5287, 0.4322, 0.5457, 0.4425, 0.5133, 0.4855, 0.5499, 0.3865, 0.5623, 0.3372, 0.5824, 0.3401, 0.5689, 0.3933, 0.5641, 0.286, 0.5561, 0.235, 0.576, 0.2297, 0.5845, 0.2848, 0.5374, 0.1866, 0.5097, 0.1423, 0.5261, 0.1295, 0.5559, 0.1773, 0.4731, 0.1047, 0.4299, 0.0746, 0.44, 0.05627, 0.4866, 0.08877, 0.3812, 0.05431, 0.3295, 0.04347, 0.3315, 0.0226, 0.3874, 0.03422, 0.2766, 0.04389, 0.2247, 0.05419, 0.2185, 0.0342, 0.2744, 0.02295, 0.1763, 0.07526, 0.1328, 0.1049, 0.1193, 0.08907, 0.1662, 0.05689, 0.09682, 0.143, 0.06822, 0.1878, 0.04976, 0.1787, 0.08044, 0.1302])
me_circle.materials.append(mat_wadjetbosswall)
me_circle.materials.append(mat_wadjetbossfloor)
me_circle.materials.append(mat_wadjetbosswall2)
me_circle.use_remesh_preserve_volume = False
me_circle.use_remesh_preserve_attributes = False
me_circle.use_mirror_vertex_groups = False
me_circle.update()

# ---- objects
ob_circle = bpy.data.objects.new('Circle', me_circle)

# ---- transforms, parenting, visibility, modifiers, constraints
ob_circle.location = (0.0, 0.0, 0.0)
ob_circle.scale = (5.146, 5.146, 5.146)
ob_circle.lineart.crease_threshold = 0.0

# ---- collection membership
col_collection_1.objects.link(ob_circle)

# ---- scene / render settings (as saved in the file)
scene.frame_start = 1; scene.frame_end = 250; scene.frame_set(1)
scene.render.engine = 'BLENDER_EEVEE_NEXT'
scene.render.resolution_percentage = 50
scene.render.dither_intensity = 0.0
scene.cycles.use_denoising = False
scene.cycles.samples = 10
scene.cycles.sampling_pattern = 'TABULATED_SOBOL'
scene.cycles.light_sampling_threshold = 0.0
scene.cycles.use_adaptive_sampling = False
scene.cycles.use_light_tree = False
scene.cycles.blur_glossy = 0.0
scene.cycles.pixel_filter_type = 'GAUSSIAN'
scene.cycles.sample_clamp_indirect = 0.0
scene.view_settings.view_transform = 'Standard'
bpy.context.view_layer.update()

# ---- added for rendering (the .blend has no active camera and no usable light): camera, sun
cam_auto = bpy.data.cameras.new('AutoCamera')
cam_auto.lens = 50.0
cam_auto.sensor_width = 36.0
cam_auto.clip_end = 1000.0
ob_auto_camera = bpy.data.objects.new('AutoCamera', cam_auto)
scene.collection.objects.link(ob_auto_camera)
ob_auto_camera.location = (13.6532, -16.3839, 12.4676)
ob_auto_camera.rotation_euler = (1.09748, -7.21219e-08, 0.694738)
scene.camera = ob_auto_camera
light_auto_sun = bpy.data.lights.new('AutoSun', 'SUN')
light_auto_sun.energy = 3.0
light_auto_sun.angle = 0.0523599
ob_auto_sun = bpy.data.objects.new('AutoSun', light_auto_sun)
scene.collection.objects.link(ob_auto_sun)
ob_auto_sun.rotation_euler = (0.872665, 0.174533, 0.523599)
bpy.context.view_layer.update()
